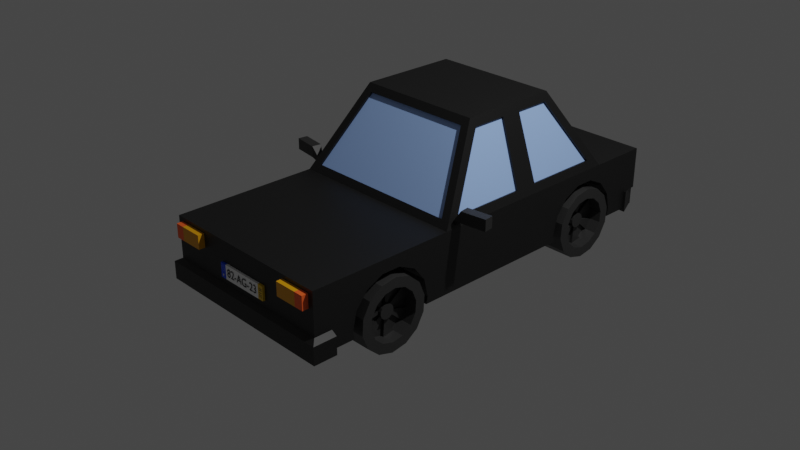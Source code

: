 # Source: Projeto.blend  (saved by Blender 2.92.15; exported with 4.5.12 LTS)
import bpy
from mathutils import Matrix  # noqa: F401  (used for matrix-valued properties, if any)

bpy.ops.wm.read_factory_settings(use_empty=True)
scene = bpy.context.scene
scene.name = 'Scene'

# ---- collections
col_carro = bpy.data.collections.new('Carro'); scene.collection.children.link(col_carro)
col_matr_cula_frente = bpy.data.collections.new('Matrícula Frente'); col_carro.children.link(col_matr_cula_frente)
col_matr_cula_tr_s = bpy.data.collections.new('Matrícula Trás'); col_carro.children.link(col_matr_cula_tr_s)
col_rodas = bpy.data.collections.new('Rodas'); col_carro.children.link(col_rodas)

# ---- materials (node trees are filled in below, after node groups)
mat_material_001 = bpy.data.materials.new('Material.001')
mat_material_001.use_transparent_shadow = False
mat_material_002 = bpy.data.materials.new('Material.002')
mat_material_002.use_transparent_shadow = False
mat_material_005 = bpy.data.materials.new('Material.005')
mat_material_005.use_transparent_shadow = False
mat_material_006 = bpy.data.materials.new('Material.006')
mat_material_006.use_transparent_shadow = False
mat_material_008 = bpy.data.materials.new('Material.008')
mat_material_008.use_transparent_shadow = False
mat_material_003 = bpy.data.materials.new('Material.003')
mat_material_003.use_transparent_shadow = False
mat_material_004 = bpy.data.materials.new('Material.004')
mat_material_004.use_transparent_shadow = False
mat_material_011 = bpy.data.materials.new('Material.011')
mat_material_011.use_transparent_shadow = False
mat_material_014 = bpy.data.materials.new('Material.014')
mat_material_014.use_transparent_shadow = False
mat_material_015 = bpy.data.materials.new('Material.015')
mat_material_015.use_transparent_shadow = False
mat_material_016 = bpy.data.materials.new('Material.016')
mat_material_016.use_transparent_shadow = False
mat_material_017 = bpy.data.materials.new('Material.017')
mat_material_017.use_transparent_shadow = False
mat_material_007 = bpy.data.materials.new('Material.007')
mat_material_007.use_transparent_shadow = False
mat_material_012 = bpy.data.materials.new('Material.012')
mat_material_012.use_transparent_shadow = False
mat_material_013 = bpy.data.materials.new('Material.013')
mat_material_013.use_transparent_shadow = False
mat_material_018 = bpy.data.materials.new('Material.018')
mat_material_018.use_transparent_shadow = False
mat_material_019 = bpy.data.materials.new('Material.019')
mat_material_019.use_transparent_shadow = False
mat_material_020 = bpy.data.materials.new('Material.020')
mat_material_020.use_transparent_shadow = False
mat_material_021 = bpy.data.materials.new('Material.021')
mat_material_021.use_transparent_shadow = False
mat_material_022 = bpy.data.materials.new('Material.022')
mat_material_022.use_transparent_shadow = False
mat_material_009 = bpy.data.materials.new('Material.009')
mat_material_009.use_transparent_shadow = False
mat_material_010 = bpy.data.materials.new('Material.010')
mat_material_010.use_transparent_shadow = False

# ---- material node trees
mat_material_001.use_nodes = True; mat_material_001.node_tree.nodes.clear()
_N = mat_material_001.node_tree.nodes; _L = mat_material_001.node_tree.links
n0 = _N.new('ShaderNodeBsdfPrincipled'); n0.name = 'Principled BSDF'; n0.location = (10, 300)
n0.distribution = 'GGX'
n0.subsurface_method = 'BURLEY'
n0.inputs[0].default_value = (0.00637, 0.00637, 0.00637, 1.0)
n0.inputs[3].default_value = 1.45
n0.inputs[27].default_value = (0.0, 0.0, 0.0, 1.0)
n0.inputs[28].default_value = 1.0
n1 = _N.new('ShaderNodeOutputMaterial'); n1.name = 'Material Output'; n1.location = (300, 300)
_L.new(n0.outputs[0], n1.inputs[0])
n1.is_active_output = True
mat_material_002.use_nodes = True; mat_material_002.node_tree.nodes.clear()
_N = mat_material_002.node_tree.nodes; _L = mat_material_002.node_tree.links
n0 = _N.new('ShaderNodeBsdfPrincipled'); n0.name = 'Principled BSDF'; n0.location = (10, 300)
n0.distribution = 'GGX'
n0.subsurface_method = 'BURLEY'
n0.inputs[0].default_value = (0.3538, 0.5496, 1.0, 1.0)
n0.inputs[3].default_value = 1.45
n0.inputs[27].default_value = (0.0, 0.0, 0.0, 1.0)
n0.inputs[28].default_value = 1.0
n1 = _N.new('ShaderNodeOutputMaterial'); n1.name = 'Material Output'; n1.location = (300, 300)
_L.new(n0.outputs[0], n1.inputs[0])
n1.is_active_output = True
mat_material_005.use_nodes = True; mat_material_005.node_tree.nodes.clear()
_N = mat_material_005.node_tree.nodes; _L = mat_material_005.node_tree.links
n0 = _N.new('ShaderNodeBsdfPrincipled'); n0.name = 'Principled BSDF'; n0.location = (10, 300)
n0.distribution = 'GGX'
n0.subsurface_method = 'BURLEY'
n0.inputs[0].default_value = (1.0, 0.1384, 0.02217, 1.0)
n0.inputs[3].default_value = 1.45
n0.inputs[27].default_value = (0.0, 0.0, 0.0, 1.0)
n0.inputs[28].default_value = 1.0
n1 = _N.new('ShaderNodeOutputMaterial'); n1.name = 'Material Output'; n1.location = (300, 300)
_L.new(n0.outputs[0], n1.inputs[0])
n1.is_active_output = True
mat_material_006.use_nodes = True; mat_material_006.node_tree.nodes.clear()
_N = mat_material_006.node_tree.nodes; _L = mat_material_006.node_tree.links
n0 = _N.new('ShaderNodeBsdfPrincipled'); n0.name = 'Principled BSDF'; n0.location = (10, 300)
n0.distribution = 'GGX'
n0.subsurface_method = 'BURLEY'
n0.inputs[0].default_value = (0.8, 0.3621, 0.0, 1.0)
n0.inputs[3].default_value = 1.45
n0.inputs[27].default_value = (0.0, 0.0, 0.0, 1.0)
n0.inputs[28].default_value = 1.0
n1 = _N.new('ShaderNodeOutputMaterial'); n1.name = 'Material Output'; n1.location = (300, 300)
_L.new(n0.outputs[0], n1.inputs[0])
n1.is_active_output = True
mat_material_008.use_nodes = True; mat_material_008.node_tree.nodes.clear()
_N = mat_material_008.node_tree.nodes; _L = mat_material_008.node_tree.links
n0 = _N.new('ShaderNodeBsdfPrincipled'); n0.name = 'Principled BSDF'; n0.location = (10, 300)
n0.distribution = 'GGX'
n0.subsurface_method = 'BURLEY'
n0.inputs[0].default_value = (0.02365, 0.02365, 0.02365, 1.0)
n0.inputs[3].default_value = 1.45
n0.inputs[27].default_value = (0.0, 0.0, 0.0, 1.0)
n0.inputs[28].default_value = 1.0
n1 = _N.new('ShaderNodeOutputMaterial'); n1.name = 'Material Output'; n1.location = (300, 300)
_L.new(n0.outputs[0], n1.inputs[0])
n1.is_active_output = True
mat_material_003.use_nodes = True; mat_material_003.node_tree.nodes.clear()
_N = mat_material_003.node_tree.nodes; _L = mat_material_003.node_tree.links
n0 = _N.new('ShaderNodeBsdfPrincipled'); n0.name = 'Principled BSDF'; n0.location = (10, 300)
n0.distribution = 'GGX'
n0.subsurface_method = 'BURLEY'
n0.inputs[0].default_value = (1.0, 0.1384, 0.02217, 1.0)
n0.inputs[3].default_value = 1.45
n0.inputs[27].default_value = (0.0, 0.0, 0.0, 1.0)
n0.inputs[28].default_value = 1.0
n1 = _N.new('ShaderNodeOutputMaterial'); n1.name = 'Material Output'; n1.location = (300, 300)
_L.new(n0.outputs[0], n1.inputs[0])
n1.is_active_output = True
mat_material_004.use_nodes = True; mat_material_004.node_tree.nodes.clear()
_N = mat_material_004.node_tree.nodes; _L = mat_material_004.node_tree.links
n0 = _N.new('ShaderNodeBsdfPrincipled'); n0.name = 'Principled BSDF'; n0.location = (10, 300)
n0.distribution = 'GGX'
n0.subsurface_method = 'BURLEY'
n0.inputs[0].default_value = (1.0, 0.0, 0.002894, 1.0)
n0.inputs[3].default_value = 1.45
n0.inputs[27].default_value = (0.0, 0.0, 0.0, 1.0)
n0.inputs[28].default_value = 1.0
n1 = _N.new('ShaderNodeOutputMaterial'); n1.name = 'Material Output'; n1.location = (300, 300)
_L.new(n0.outputs[0], n1.inputs[0])
n1.is_active_output = True
mat_material_011.use_nodes = True; mat_material_011.node_tree.nodes.clear()
_N = mat_material_011.node_tree.nodes; _L = mat_material_011.node_tree.links
n0 = _N.new('ShaderNodeBsdfPrincipled'); n0.name = 'Principled BSDF'; n0.location = (10, 300)
n0.distribution = 'GGX'
n0.subsurface_method = 'BURLEY'
n0.inputs[0].default_value = (0.0, 0.0, 0.0, 1.0)
n0.inputs[3].default_value = 1.45
n0.inputs[27].default_value = (0.0, 0.0, 0.0, 1.0)
n0.inputs[28].default_value = 1.0
n1 = _N.new('ShaderNodeOutputMaterial'); n1.name = 'Material Output'; n1.location = (300, 300)
_L.new(n0.outputs[0], n1.inputs[0])
n1.is_active_output = True
mat_material_014.use_nodes = True; mat_material_014.node_tree.nodes.clear()
_N = mat_material_014.node_tree.nodes; _L = mat_material_014.node_tree.links
n0 = _N.new('ShaderNodeBsdfPrincipled'); n0.name = 'Principled BSDF'; n0.location = (10, 300)
n0.distribution = 'GGX'
n0.subsurface_method = 'BURLEY'
n0.inputs[0].default_value = (0.0, 0.0, 0.0, 1.0)
n0.inputs[3].default_value = 1.45
n0.inputs[27].default_value = (0.0, 0.0, 0.0, 1.0)
n0.inputs[28].default_value = 1.0
n1 = _N.new('ShaderNodeOutputMaterial'); n1.name = 'Material Output'; n1.location = (300, 300)
_L.new(n0.outputs[0], n1.inputs[0])
n1.is_active_output = True
mat_material_015.use_nodes = True; mat_material_015.node_tree.nodes.clear()
_N = mat_material_015.node_tree.nodes; _L = mat_material_015.node_tree.links
n0 = _N.new('ShaderNodeBsdfPrincipled'); n0.name = 'Principled BSDF'; n0.location = (10, 300)
n0.distribution = 'GGX'
n0.subsurface_method = 'BURLEY'
n0.inputs[0].default_value = (0.0, 0.0, 0.0, 1.0)
n0.inputs[3].default_value = 1.45
n0.inputs[27].default_value = (0.0, 0.0, 0.0, 1.0)
n0.inputs[28].default_value = 1.0
n1 = _N.new('ShaderNodeOutputMaterial'); n1.name = 'Material Output'; n1.location = (300, 300)
_L.new(n0.outputs[0], n1.inputs[0])
n1.is_active_output = True
mat_material_016.use_nodes = True; mat_material_016.node_tree.nodes.clear()
_N = mat_material_016.node_tree.nodes; _L = mat_material_016.node_tree.links
n0 = _N.new('ShaderNodeBsdfPrincipled'); n0.name = 'Principled BSDF'; n0.location = (10, 300)
n0.distribution = 'GGX'
n0.subsurface_method = 'BURLEY'
n0.inputs[0].default_value = (0.0, 0.0, 0.0, 1.0)
n0.inputs[3].default_value = 1.45
n0.inputs[27].default_value = (0.0, 0.0, 0.0, 1.0)
n0.inputs[28].default_value = 1.0
n1 = _N.new('ShaderNodeOutputMaterial'); n1.name = 'Material Output'; n1.location = (300, 300)
_L.new(n0.outputs[0], n1.inputs[0])
n1.is_active_output = True
mat_material_017.use_nodes = True; mat_material_017.node_tree.nodes.clear()
_N = mat_material_017.node_tree.nodes; _L = mat_material_017.node_tree.links
n0 = _N.new('ShaderNodeBsdfPrincipled'); n0.name = 'Principled BSDF'; n0.location = (10, 300)
n0.distribution = 'GGX'
n0.subsurface_method = 'BURLEY'
n0.inputs[3].default_value = 1.45
n0.inputs[27].default_value = (0.0, 0.0, 0.0, 1.0)
n0.inputs[28].default_value = 1.0
n1 = _N.new('ShaderNodeOutputMaterial'); n1.name = 'Material Output'; n1.location = (300, 300)
_L.new(n0.outputs[0], n1.inputs[0])
n1.is_active_output = True
mat_material_007.use_nodes = True; mat_material_007.node_tree.nodes.clear()
_N = mat_material_007.node_tree.nodes; _L = mat_material_007.node_tree.links
n0 = _N.new('ShaderNodeBsdfPrincipled'); n0.name = 'Principled BSDF'; n0.location = (10, 300)
n0.distribution = 'GGX'
n0.subsurface_method = 'BURLEY'
n0.inputs[0].default_value = (1.0, 1.0, 1.0, 1.0)
n0.inputs[3].default_value = 1.45
n0.inputs[27].default_value = (0.0, 0.0, 0.0, 1.0)
n0.inputs[28].default_value = 1.0
n1 = _N.new('ShaderNodeOutputMaterial'); n1.name = 'Material Output'; n1.location = (300, 300)
_L.new(n0.outputs[0], n1.inputs[0])
n1.is_active_output = True
mat_material_012.use_nodes = True; mat_material_012.node_tree.nodes.clear()
_N = mat_material_012.node_tree.nodes; _L = mat_material_012.node_tree.links
n0 = _N.new('ShaderNodeBsdfPrincipled'); n0.name = 'Principled BSDF'; n0.location = (10, 300)
n0.distribution = 'GGX'
n0.subsurface_method = 'BURLEY'
n0.inputs[0].default_value = (0.0, 0.07225, 0.8, 1.0)
n0.inputs[3].default_value = 1.45
n0.inputs[27].default_value = (0.0, 0.0, 0.0, 1.0)
n0.inputs[28].default_value = 1.0
n1 = _N.new('ShaderNodeOutputMaterial'); n1.name = 'Material Output'; n1.location = (300, 300)
_L.new(n0.outputs[0], n1.inputs[0])
n1.is_active_output = True
mat_material_013.use_nodes = True; mat_material_013.node_tree.nodes.clear()
_N = mat_material_013.node_tree.nodes; _L = mat_material_013.node_tree.links
n0 = _N.new('ShaderNodeBsdfPrincipled'); n0.name = 'Principled BSDF'; n0.location = (10, 300)
n0.distribution = 'GGX'
n0.subsurface_method = 'BURLEY'
n0.inputs[0].default_value = (0.8, 0.5091, 0.003963, 1.0)
n0.inputs[3].default_value = 1.45
n0.inputs[27].default_value = (0.0, 0.0, 0.0, 1.0)
n0.inputs[28].default_value = 1.0
n1 = _N.new('ShaderNodeOutputMaterial'); n1.name = 'Material Output'; n1.location = (300, 300)
_L.new(n0.outputs[0], n1.inputs[0])
n1.is_active_output = True
mat_material_018.use_nodes = True; mat_material_018.node_tree.nodes.clear()
_N = mat_material_018.node_tree.nodes; _L = mat_material_018.node_tree.links
n0 = _N.new('ShaderNodeBsdfPrincipled'); n0.name = 'Principled BSDF'; n0.location = (10, 300)
n0.distribution = 'GGX'
n0.subsurface_method = 'BURLEY'
n0.inputs[3].default_value = 1.45
n0.inputs[27].default_value = (0.0, 0.0, 0.0, 1.0)
n0.inputs[28].default_value = 1.0
n1 = _N.new('ShaderNodeOutputMaterial'); n1.name = 'Material Output'; n1.location = (300, 300)
_L.new(n0.outputs[0], n1.inputs[0])
n1.is_active_output = True
mat_material_019.use_nodes = True; mat_material_019.node_tree.nodes.clear()
_N = mat_material_019.node_tree.nodes; _L = mat_material_019.node_tree.links
n0 = _N.new('ShaderNodeBsdfPrincipled'); n0.name = 'Principled BSDF'; n0.location = (10, 300)
n0.distribution = 'GGX'
n0.subsurface_method = 'BURLEY'
n0.inputs[0].default_value = (0.0, 0.0, 0.0, 1.0)
n0.inputs[3].default_value = 1.45
n0.inputs[27].default_value = (0.0, 0.0, 0.0, 1.0)
n0.inputs[28].default_value = 1.0
n1 = _N.new('ShaderNodeOutputMaterial'); n1.name = 'Material Output'; n1.location = (300, 300)
_L.new(n0.outputs[0], n1.inputs[0])
n1.is_active_output = True
mat_material_020.use_nodes = True; mat_material_020.node_tree.nodes.clear()
_N = mat_material_020.node_tree.nodes; _L = mat_material_020.node_tree.links
n0 = _N.new('ShaderNodeBsdfPrincipled'); n0.name = 'Principled BSDF'; n0.location = (10, 300)
n0.distribution = 'GGX'
n0.subsurface_method = 'BURLEY'
n0.inputs[0].default_value = (0.0, 0.0, 0.0, 1.0)
n0.inputs[3].default_value = 1.45
n0.inputs[27].default_value = (0.0, 0.0, 0.0, 1.0)
n0.inputs[28].default_value = 1.0
n1 = _N.new('ShaderNodeOutputMaterial'); n1.name = 'Material Output'; n1.location = (300, 300)
_L.new(n0.outputs[0], n1.inputs[0])
n1.is_active_output = True
mat_material_021.use_nodes = True; mat_material_021.node_tree.nodes.clear()
_N = mat_material_021.node_tree.nodes; _L = mat_material_021.node_tree.links
n0 = _N.new('ShaderNodeBsdfPrincipled'); n0.name = 'Principled BSDF'; n0.location = (10, 300)
n0.distribution = 'GGX'
n0.subsurface_method = 'BURLEY'
n0.inputs[0].default_value = (0.0, 0.0, 0.0, 1.0)
n0.inputs[3].default_value = 1.45
n0.inputs[27].default_value = (0.0, 0.0, 0.0, 1.0)
n0.inputs[28].default_value = 1.0
n1 = _N.new('ShaderNodeOutputMaterial'); n1.name = 'Material Output'; n1.location = (300, 300)
_L.new(n0.outputs[0], n1.inputs[0])
n1.is_active_output = True
mat_material_022.use_nodes = True; mat_material_022.node_tree.nodes.clear()
_N = mat_material_022.node_tree.nodes; _L = mat_material_022.node_tree.links
n0 = _N.new('ShaderNodeBsdfPrincipled'); n0.name = 'Principled BSDF'; n0.location = (10, 300)
n0.distribution = 'GGX'
n0.subsurface_method = 'BURLEY'
n0.inputs[0].default_value = (0.0, 0.0, 0.0, 1.0)
n0.inputs[3].default_value = 1.45
n0.inputs[27].default_value = (0.0, 0.0, 0.0, 1.0)
n0.inputs[28].default_value = 1.0
n1 = _N.new('ShaderNodeOutputMaterial'); n1.name = 'Material Output'; n1.location = (300, 300)
_L.new(n0.outputs[0], n1.inputs[0])
n1.is_active_output = True
mat_material_009.use_nodes = True; mat_material_009.node_tree.nodes.clear()
_N = mat_material_009.node_tree.nodes; _L = mat_material_009.node_tree.links
n0 = _N.new('ShaderNodeBsdfPrincipled'); n0.name = 'Principled BSDF'; n0.location = (10, 300)
n0.distribution = 'GGX'
n0.subsurface_method = 'BURLEY'
n0.inputs[0].default_value = (0.02732, 0.02732, 0.02732, 1.0)
n0.inputs[3].default_value = 1.45
n0.inputs[27].default_value = (0.0, 0.0, 0.0, 1.0)
n0.inputs[28].default_value = 1.0
n1 = _N.new('ShaderNodeOutputMaterial'); n1.name = 'Material Output'; n1.location = (300, 300)
_L.new(n0.outputs[0], n1.inputs[0])
n1.is_active_output = True
mat_material_010.use_nodes = True; mat_material_010.node_tree.nodes.clear()
_N = mat_material_010.node_tree.nodes; _L = mat_material_010.node_tree.links
n0 = _N.new('ShaderNodeBsdfPrincipled'); n0.name = 'Principled BSDF'; n0.location = (10, 300)
n0.distribution = 'GGX'
n0.subsurface_method = 'BURLEY'
n0.inputs[0].default_value = (0.02732, 0.02732, 0.02732, 1.0)
n0.inputs[3].default_value = 1.45
n0.inputs[27].default_value = (0.0, 0.0, 0.0, 1.0)
n0.inputs[28].default_value = 1.0
n1 = _N.new('ShaderNodeOutputMaterial'); n1.name = 'Material Output'; n1.location = (300, 300)
_L.new(n0.outputs[0], n1.inputs[0])
n1.is_active_output = True

# ---- world
world_world = bpy.data.worlds.new('World'); scene.world = world_world
world_world.use_nodes = True; world_world.node_tree.nodes.clear()
_N = world_world.node_tree.nodes; _L = world_world.node_tree.links
n0 = _N.new('ShaderNodeOutputWorld'); n0.name = 'World Output'; n0.location = (300, 300)
n1 = _N.new('ShaderNodeBackground'); n1.name = 'Background'; n1.location = (10, 300)
n1.inputs[0].default_value = (0.05088, 0.05088, 0.05088, 1.0)
_L.new(n1.outputs[0], n0.inputs[0])
n0.is_active_output = True
world_world.color = (0.05088, 0.05088, 0.05088)
world_world.use_sun_shadow = False
world_world.sun_shadow_jitter_overblur = 0.0

# ---- cameras
cam_camera = bpy.data.cameras.new('Camera')
cam_camera.clip_end = 100.0
cam_camera.ortho_scale = 7.314

# ---- lights
light_light = bpy.data.lights.new('Light', 'POINT')
light_light.transmission_factor = 0.0
light_light.energy = 1000.0
light_light.shadow_soft_size = 0.1
light_light.shadow_maximum_resolution = 0.006
light_light.use_absolute_resolution = True

# ---- meshes
me_cube_002 = bpy.data.meshes.new('Cube.002')
me_cube_002.from_pydata([(-1.0, 2.428, -0.3333), (-1.0, -1.936, 0.3333), (-1.0, 1.936, -0.3333), (-0.9693, 1.764, 0.4241), (-1.0, 2.428, 0.3333), (1.0, -1.936, 0.3333), (1.0, 1.936, -0.3333), (0.9693, 1.764, 0.4241), (-1.0, -0.338, -0.3333), (-0.9693, -0.1637, 0.4241), (1.0, -0.338, -0.3333), (0.9693, -0.1637, 0.4241), (-0.7327, 0.3048, 1.125), (-0.7327, 1.305, 1.125), (0.7327, 1.305, 1.125), (0.7327, 0.3048, 1.125), (-1.0, 2.6, 0.3333), (1.0, 2.6, 0.3333), (-0.9693, 0.6728, 0.4241), (-0.9693, 0.929, 0.4241), (1.0, 0.7668, -0.3333), (1.0, 0.8349, -0.3333), (-1.0, 0.8349, -0.3333), (-1.0, 0.7668, -0.3333), (0.9693, 0.929, 0.4241), (0.9693, 0.6728, 0.4241), (-0.7327, 0.6871, 1.125), (-0.7327, 0.9156, 1.125), (0.7327, 0.9156, 1.125), (0.7327, 0.6871, 1.125), (-1.0, 0.8349, 0.3333), (-1.0, 1.936, 0.3333), (1.0, 0.7668, 0.3333), (0.8811, -0.2879, 0.4082), (-0.702, 0.818, 1.216), (-0.702, 1.358, 1.216), (0.702, 0.7848, 1.216), (0.6337, 0.202, 1.141), (1.0, 1.936, 0.3333), (0.702, 1.358, 1.216), (-0.8811, -0.2879, 0.4082), (-0.6337, 0.202, 1.141), (-1.0, 0.7668, 0.3333), (1.0, 0.8349, 0.3333), (-0.702, 0.7848, 1.216), (0.702, 0.818, 1.216), (-1.0, -0.338, 0.3333), (1.0, -0.338, 0.3333), (-0.702, 0.2521, 1.216), (0.702, 0.2521, 1.216), (-0.8991, 1.894, 0.3972), (0.8991, 1.894, 0.3972), (-0.6442, 1.4, 1.152), (0.6442, 1.4, 1.152), (-1.0, 1.936, 0.3333), (1.0, 1.936, 0.3333), (-0.702, 1.358, 1.216), (0.702, 1.358, 1.216), (-0.9693, 0.929, 0.4241), (-0.9693, 1.764, 0.4241), (0.9693, 0.6728, 0.4241), (0.9693, -0.1637, 0.4241), (-0.7327, 0.9156, 1.125), (-0.7327, 1.305, 1.125), (0.7327, 0.6871, 1.125), (0.7327, 0.3048, 1.125), (0.9693, 1.764, 0.4241), (0.7327, 1.305, 1.125), (-0.9693, -0.1637, 0.4241), (-0.7327, 0.3048, 1.125), (-0.9693, 0.6728, 0.4241), (0.9693, 0.929, 0.4241), (-0.7327, 0.6871, 1.125), (0.7327, 0.9156, 1.125), (-0.8811, -0.2879, 0.4082), (0.8811, -0.2879, 0.4082), (-0.6337, 0.202, 1.141), (0.6337, 0.202, 1.141), (-0.8991, 1.894, 0.3972), (0.8991, 1.894, 0.3972), (-0.6442, 1.4, 1.152), (0.6442, 1.4, 1.152), (-0.9443, 0.929, 0.4157), (-0.9443, 1.764, 0.4157), (0.9443, 0.6728, 0.4157), (0.9443, -0.1637, 0.4157), (-0.7076, 0.9156, 1.116), (-0.7076, 1.305, 1.116), (0.7076, 0.6871, 1.116), (0.7076, 0.3048, 1.116), (0.9443, 1.764, 0.4157), (0.7076, 1.305, 1.116), (-0.9443, -0.1637, 0.4157), (-0.7076, 0.3048, 1.116), (-0.9443, 0.6728, 0.4157), (0.9443, 0.929, 0.4157), (-0.7076, 0.6871, 1.116), (0.7076, 0.9156, 1.116), (-0.8811, -0.2659, 0.3935), (0.8811, -0.2659, 0.3935), (-0.6337, 0.224, 1.126), (0.6337, 0.224, 1.126), (-0.8991, 1.872, 0.3827), (0.8991, 1.872, 0.3827), (-0.6442, 1.378, 1.137), (0.6442, 1.378, 1.137), (-1.0, -1.738, -0.3333), (1.0, -1.738, 0.3333), (-1.0, -1.738, 0.3333), (1.0, -1.738, -0.3333), (-1.0, -1.936, -0.1259), (-1.0, 1.936, -0.1259), (1.0, 1.936, -0.1259), (1.0, -1.936, -0.1259), (1.0, -0.338, -0.1259), (-1.0, -0.338, -0.1259), (-1.0, 2.6, -0.1259), (1.0, 2.6, -0.1259), (1.0, 0.8349, -0.1259), (1.0, 0.7668, -0.1259), (-1.0, 0.7668, -0.1259), (-1.0, 0.8349, -0.1259), (-1.0, -1.738, -0.1259), (1.0, -1.738, -0.1259), (-1.061, -1.738, -0.3565), (-1.061, -1.997, -0.3565), (1.061, -1.997, -0.1639), (1.061, -1.997, -0.3565), (1.061, -1.738, -0.3565), (-1.061, -1.738, -0.1639), (1.061, -1.738, -0.1639), (-1.061, -1.997, -0.1639), (1.0, 2.428, -0.3333), (1.0, 2.428, 0.3333), (1.0, 2.428, -0.1259), (-1.0, 2.428, -0.1259), (-0.9464, 2.631, -0.1357), (-0.9464, 2.631, -0.3547), (0.9464, 2.631, -0.3547), (0.9464, 2.631, -0.1357), (1.031, 2.428, -0.3645), (1.031, 2.428, -0.1259), (-1.031, 2.428, -0.1259), (-1.031, 2.428, -0.3645), (-0.9464, 2.645, -0.1357), (-0.9464, 2.645, -0.3547), (0.9464, 2.645, -0.3547), (0.9464, 2.645, -0.1357)], [], [(121, 30, 31, 111), (135, 4, 16, 116), (123, 107, 5, 113), (113, 5, 1, 110), (113, 110, 131, 126), (107, 108, 1, 5), (41, 40, 74, 76), (23, 20, 10, 8), (119, 32, 47, 114), (122, 108, 46, 115), (36, 44, 48, 49), (15, 11, 61, 65), (35, 39, 57, 56), (19, 27, 62, 58), (116, 16, 17, 117), (0, 135, 142, 143), (135, 116, 136, 142), (4, 133, 17, 16), (52, 53, 81, 80), (30, 42, 44, 34), (39, 35, 34, 45), (45, 34, 44, 36), (112, 38, 43, 118), (118, 43, 32, 119), (2, 6, 21, 22), (22, 21, 20, 23), (33, 37, 77, 75), (32, 43, 45, 36), (115, 46, 42, 120), (120, 42, 30, 121), (19, 3, 31, 30), (25, 11, 47, 32), (13, 27, 34, 35), (15, 29, 36, 49), (14, 7, 38, 39), (11, 15, 49, 47), (12, 9, 46, 48), (3, 13, 35, 31), (9, 18, 42, 46), (7, 24, 43, 38), (26, 12, 48, 44), (28, 14, 39, 45), (27, 19, 30, 34), (18, 26, 44, 42), (29, 25, 32, 36), (24, 28, 45, 43), (33, 40, 46, 47), (41, 37, 49, 48), (37, 33, 47, 49), (40, 41, 48, 46), (7, 14, 67, 66), (39, 38, 55, 57), (38, 31, 54, 55), (31, 35, 56, 54), (50, 51, 55, 54), (53, 52, 56, 57), (51, 53, 57, 55), (52, 50, 54, 56), (80, 81, 105, 104), (68, 69, 93, 92), (72, 70, 94, 96), (79, 78, 102, 103), (65, 61, 85, 89), (58, 62, 86, 82), (53, 51, 79, 81), (26, 18, 70, 72), (9, 12, 69, 68), (50, 52, 80, 78), (25, 29, 64, 60), (13, 3, 59, 63), (3, 19, 58, 59), (28, 24, 71, 73), (18, 9, 68, 70), (11, 25, 60, 61), (24, 7, 66, 71), (27, 13, 63, 62), (40, 33, 75, 74), (12, 26, 72, 69), (29, 15, 65, 64), (37, 41, 76, 77), (51, 50, 78, 79), (14, 28, 73, 67), (95, 90, 91, 97), (94, 92, 93, 96), (98, 99, 101, 100), (83, 82, 86, 87), (85, 84, 88, 89), (103, 102, 104, 105), (60, 64, 88, 84), (63, 59, 83, 87), (81, 79, 103, 105), (59, 58, 82, 83), (73, 71, 95, 97), (70, 68, 92, 94), (78, 80, 104, 102), (61, 60, 84, 85), (74, 75, 99, 98), (71, 66, 90, 95), (62, 63, 87, 86), (77, 76, 100, 101), (69, 72, 96, 93), (64, 65, 89, 88), (75, 77, 101, 99), (67, 73, 97, 91), (66, 67, 91, 90), (76, 74, 98, 100), (110, 1, 108, 122), (47, 46, 108, 107), (8, 10, 109, 106), (114, 47, 107, 123), (10, 114, 123, 109), (110, 122, 129, 131), (23, 120, 121, 22), (8, 115, 120, 23), (21, 118, 119, 20), (6, 112, 118, 21), (133, 134, 117, 17), (134, 132, 140, 141), (106, 122, 115, 8), (20, 119, 114, 10), (109, 123, 130, 128), (123, 113, 126, 130), (116, 117, 139, 136), (22, 121, 111, 2), (124, 128, 127, 125), (125, 131, 129, 124), (127, 126, 131, 125), (128, 130, 126, 127), (106, 109, 128, 124), (122, 106, 124, 129), (2, 111, 135, 0), (38, 112, 134, 133), (31, 38, 133, 4), (6, 2, 0, 132), (112, 6, 132, 134), (111, 31, 4, 135), (141, 140, 138, 139), (140, 143, 137, 138), (136, 139, 147, 144), (143, 142, 136, 137), (117, 134, 141, 139), (132, 0, 143, 140), (145, 144, 147, 146), (138, 137, 145, 146), (139, 138, 146, 147), (137, 136, 144, 145)])
me_cube_002.polygons.foreach_set('material_index', [0, 0, 0, 0, 0, 0, 0, 0, 0, 0, 0, 0, 0, 0, 0, 0, 0, 0, 0, 0, 0, 0, 0, 0, 0, 0, 0, 0, 0, 0, 0, 0, 0, 0, 0, 0, 0, 0, 0, 0, 0, 0, 0, 0, 0, 0, 0, 0, 0, 0, 0, 0, 0, 0, 0, 0, 0, 0, 0, 0, 0, 0, 0, 0, 0, 0, 0, 0, 0, 0, 0, 0, 0, 0, 0, 0, 0, 0, 0, 0, 0, 0, 1, 1, 1, 1, 1, 1, 0, 0, 0, 0, 0, 0, 0, 0, 0, 0, 0, 0, 0, 0, 0, 0, 0, 0, 0, 0, 0, 0, 0, 0, 0, 0, 0, 0, 0, 0, 0, 0, 0, 0, 0, 0, 0, 0, 0, 0, 0, 0, 0, 0, 0, 0, 0, 0, 0, 0, 0, 0, 0, 0, 0, 0, 0, 0])
_uv = me_cube_002.uv_layers.new(name='UVMap')
_uv.uv.foreach_set('vector', [0.4528, 0.1789, 0.625, 0.1789, 0.625, 0.25, 0.4528, 0.25, 0.4528, 0.25, 0.625, 0.25, 0.625, 0.25, 0.4528, 0.25, 0.4528, 0.7372, 0.625, 0.7372, 0.625, 0.75, 0.4528, 0.75, 0.4528, 0.75, 0.625, 0.75, 0.625, 1.0, 0.4528, 1.0, 0.4528, 0.75, 0.4528, 1.0, 0.4528, 1.0, 0.4528, 0.75, 0.625, 0.7372, 0.875, 0.7372, 0.875, 0.75, 0.625, 0.75, 0.8601, 0.6468, 0.8626, 0.6468, 0.8626, 0.6468, 0.8601, 0.6468, 0.125, 0.5755, 0.375, 0.5755, 0.375, 0.6468, 0.125, 0.6468, 0.4528, 0.5755, 0.625, 0.5755, 0.625, 0.6468, 0.4528, 0.6468, 0.4528, 0.01278, 0.625, 0.01278, 0.625, 0.1032, 0.4528, 0.1032, 0.625, 0.5761, 0.875, 0.5761, 0.875, 0.6468, 0.625, 0.6468, 0.625, 0.635, 0.625, 0.639, 0.625, 0.639, 0.625, 0.635, 0.875, 0.5, 0.625, 0.5, 0.625, 0.5, 0.875, 0.5, 0.625, 0.1861, 0.625, 0.1896, 0.625, 0.1896, 0.625, 0.1861, 0.4528, 0.25, 0.625, 0.25, 0.625, 0.5, 0.4528, 0.5, 0.375, 0.25, 0.4528, 0.25, 0.4528, 0.25, 0.375, 0.25, 0.4528, 0.25, 0.4528, 0.25, 0.4528, 0.25, 0.4528, 0.25, 0.625, 0.25, 0.625, 0.5, 0.625, 0.5, 0.625, 0.25, 0.625, 0.2627, 0.625, 0.4873, 0.625, 0.4873, 0.625, 0.2627, 0.625, 0.1789, 0.625, 0.1745, 0.625, 0.1739, 0.625, 0.1783, 0.625, 0.5, 0.875, 0.5, 0.875, 0.5717, 0.625, 0.5717, 0.625, 0.5717, 0.875, 0.5717, 0.875, 0.5761, 0.625, 0.5761, 0.4528, 0.5, 0.625, 0.5, 0.625, 0.5711, 0.4528, 0.5711, 0.4528, 0.5711, 0.625, 0.5711, 0.625, 0.5755, 0.4528, 0.5755, 0.125, 0.5, 0.375, 0.5, 0.375, 0.5711, 0.125, 0.5711, 0.125, 0.5711, 0.375, 0.5711, 0.375, 0.5755, 0.125, 0.5755, 0.6374, 0.6468, 0.6399, 0.6468, 0.6399, 0.6468, 0.6374, 0.6468, 0.625, 0.5755, 0.625, 0.5711, 0.625, 0.5717, 0.625, 0.5761, 0.4528, 0.1032, 0.625, 0.1032, 0.625, 0.1745, 0.4528, 0.1745, 0.4528, 0.1745, 0.625, 0.1745, 0.625, 0.1789, 0.4528, 0.1789, 0.625, 0.1861, 0.625, 0.2423, 0.625, 0.25, 0.625, 0.1789, 0.625, 0.5828, 0.625, 0.639, 0.625, 0.6468, 0.625, 0.5755, 0.625, 0.2382, 0.625, 0.1896, 0.625, 0.1783, 0.625, 0.25, 0.625, 0.635, 0.625, 0.5872, 0.625, 0.5761, 0.625, 0.6468, 0.625, 0.5118, 0.625, 0.5077, 0.625, 0.5, 0.625, 0.5, 0.625, 0.639, 0.625, 0.635, 0.625, 0.6468, 0.625, 0.6468, 0.625, 0.115, 0.625, 0.111, 0.625, 0.1032, 0.625, 0.1032, 0.625, 0.2423, 0.625, 0.2382, 0.625, 0.25, 0.625, 0.25, 0.625, 0.111, 0.625, 0.1672, 0.625, 0.1745, 0.625, 0.1032, 0.625, 0.5077, 0.625, 0.5639, 0.625, 0.5711, 0.625, 0.5, 0.625, 0.1628, 0.625, 0.115, 0.625, 0.1032, 0.625, 0.1739, 0.625, 0.5604, 0.625, 0.5118, 0.625, 0.5, 0.625, 0.5717, 0.625, 0.1896, 0.625, 0.1861, 0.625, 0.1789, 0.625, 0.1783, 0.625, 0.1672, 0.625, 0.1628, 0.625, 0.1739, 0.625, 0.1745, 0.625, 0.5872, 0.625, 0.5828, 0.625, 0.5755, 0.625, 0.5761, 0.625, 0.5639, 0.625, 0.5604, 0.625, 0.5717, 0.625, 0.5711, 0.6374, 0.6468, 0.8626, 0.6468, 0.875, 0.6468, 0.625, 0.6468, 0.8601, 0.6468, 0.6399, 0.6468, 0.625, 0.6468, 0.875, 0.6468, 0.6399, 0.6468, 0.6374, 0.6468, 0.625, 0.6468, 0.625, 0.6468, 0.8626, 0.6468, 0.8601, 0.6468, 0.875, 0.6468, 0.875, 0.6468, 0.625, 0.5077, 0.625, 0.5118, 0.625, 0.5118, 0.625, 0.5077, 0.625, 0.5, 0.625, 0.5, 0.625, 0.5, 0.625, 0.5, 0.625, 0.5, 0.625, 0.25, 0.625, 0.25, 0.625, 0.5, 0.625, 0.25, 0.625, 0.25, 0.625, 0.25, 0.625, 0.25, 0.625, 0.2605, 0.625, 0.4895, 0.625, 0.5, 0.625, 0.25, 0.625, 0.4873, 0.625, 0.2627, 0.625, 0.25, 0.625, 0.5, 0.625, 0.4895, 0.625, 0.4873, 0.625, 0.5, 0.625, 0.5, 0.625, 0.2627, 0.625, 0.2605, 0.625, 0.25, 0.625, 0.25, 0.625, 0.2627, 0.625, 0.4873, 0.625, 0.4873, 0.625, 0.2627, 0.625, 0.111, 0.625, 0.115, 0.625, 0.115, 0.625, 0.111, 0.625, 0.1628, 0.625, 0.1672, 0.625, 0.1672, 0.625, 0.1628, 0.625, 0.4895, 0.625, 0.2605, 0.625, 0.2605, 0.625, 0.4895, 0.625, 0.635, 0.625, 0.639, 0.625, 0.639, 0.625, 0.635, 0.625, 0.1861, 0.625, 0.1896, 0.625, 0.1896, 0.625, 0.1861, 0.625, 0.4873, 0.625, 0.4895, 0.625, 0.4895, 0.625, 0.4873, 0.625, 0.1628, 0.625, 0.1672, 0.625, 0.1672, 0.625, 0.1628, 0.625, 0.111, 0.625, 0.115, 0.625, 0.115, 0.625, 0.111, 0.625, 0.2605, 0.625, 0.2627, 0.625, 0.2627, 0.625, 0.2605, 0.625, 0.5828, 0.625, 0.5872, 0.625, 0.5872, 0.625, 0.5828, 0.625, 0.2382, 0.625, 0.2423, 0.625, 0.2423, 0.625, 0.2382, 0.625, 0.2423, 0.625, 0.1861, 0.625, 0.1861, 0.625, 0.2423, 0.625, 0.5604, 0.625, 0.5639, 0.625, 0.5639, 0.625, 0.5604, 0.625, 0.1672, 0.625, 0.111, 0.625, 0.111, 0.625, 0.1672, 0.625, 0.639, 0.625, 0.5828, 0.625, 0.5828, 0.625, 0.639, 0.625, 0.5639, 0.625, 0.5077, 0.625, 0.5077, 0.625, 0.5639, 0.625, 0.1896, 0.625, 0.2382, 0.625, 0.2382, 0.625, 0.1896, 0.8626, 0.6468, 0.6374, 0.6468, 0.6374, 0.6468, 0.8626, 0.6468, 0.625, 0.115, 0.625, 0.1628, 0.625, 0.1628, 0.625, 0.115, 0.625, 0.5872, 0.625, 0.635, 0.625, 0.635, 0.625, 0.5872, 0.6399, 0.6468, 0.8601, 0.6468, 0.8601, 0.6468, 0.6399, 0.6468, 0.625, 0.4895, 0.625, 0.2605, 0.625, 0.2605, 0.625, 0.4895, 0.625, 0.5118, 0.625, 0.5604, 0.625, 0.5604, 0.625, 0.5118, 0.625, 0.5639, 0.625, 0.5077, 0.625, 0.5118, 0.625, 0.5604, 0.625, 0.1672, 0.625, 0.111, 0.625, 0.115, 0.625, 0.1628, 0.8626, 0.6468, 0.6374, 0.6468, 0.6399, 0.6468, 0.8601, 0.6468, 0.625, 0.2423, 0.625, 0.1861, 0.625, 0.1896, 0.625, 0.2382, 0.625, 0.639, 0.625, 0.5828, 0.625, 0.5872, 0.625, 0.635, 0.625, 0.4895, 0.625, 0.2605, 0.625, 0.2627, 0.625, 0.4873, 0.625, 0.5828, 0.625, 0.5872, 0.625, 0.5872, 0.625, 0.5828, 0.625, 0.2382, 0.625, 0.2423, 0.625, 0.2423, 0.625, 0.2382, 0.625, 0.4873, 0.625, 0.4895, 0.625, 0.4895, 0.625, 0.4873, 0.625, 0.2423, 0.625, 0.1861, 0.625, 0.1861, 0.625, 0.2423, 0.625, 0.5604, 0.625, 0.5639, 0.625, 0.5639, 0.625, 0.5604, 0.625, 0.1672, 0.625, 0.111, 0.625, 0.111, 0.625, 0.1672, 0.625, 0.2605, 0.625, 0.2627, 0.625, 0.2627, 0.625, 0.2605, 0.625, 0.639, 0.625, 0.5828, 0.625, 0.5828, 0.625, 0.639, 0.8626, 0.6468, 0.6374, 0.6468, 0.6374, 0.6468, 0.8626, 0.6468, 0.625, 0.5639, 0.625, 0.5077, 0.625, 0.5077, 0.625, 0.5639, 0.625, 0.1896, 0.625, 0.2382, 0.625, 0.2382, 0.625, 0.1896, 0.6399, 0.6468, 0.8601, 0.6468, 0.8601, 0.6468, 0.6399, 0.6468, 0.625, 0.115, 0.625, 0.1628, 0.625, 0.1628, 0.625, 0.115, 0.625, 0.5872, 0.625, 0.635, 0.625, 0.635, 0.625, 0.5872, 0.6374, 0.6468, 0.6399, 0.6468, 0.6399, 0.6468, 0.6374, 0.6468, 0.625, 0.5118, 0.625, 0.5604, 0.625, 0.5604, 0.625, 0.5118, 0.625, 0.5077, 0.625, 0.5118, 0.625, 0.5118, 0.625, 0.5077, 0.8601, 0.6468, 0.8626, 0.6468, 0.8626, 0.6468, 0.8601, 0.6468, 0.4528, 0.0, 0.625, 0.0, 0.625, 0.01278, 0.4528, 0.01278, 0.625, 0.6468, 0.875, 0.6468, 0.875, 0.7372, 0.625, 0.7372, 0.125, 0.6468, 0.375, 0.6468, 0.375, 0.7372, 0.125, 0.7372, 0.4528, 0.6468, 0.625, 0.6468, 0.625, 0.7372, 0.4528, 0.7372, 0.375, 0.6468, 0.4528, 0.6468, 0.4528, 0.7372, 0.375, 0.7372, 0.4528, 0.0, 0.4528, 0.01278, 0.4528, 0.01278, 0.4528, 0.0, 0.375, 0.1745, 0.4528, 0.1745, 0.4528, 0.1789, 0.375, 0.1789, 0.375, 0.1032, 0.4528, 0.1032, 0.4528, 0.1745, 0.375, 0.1745, 0.375, 0.5711, 0.4528, 0.5711, 0.4528, 0.5755, 0.375, 0.5755, 0.375, 0.5, 0.4528, 0.5, 0.4528, 0.5711, 0.375, 0.5711, 0.625, 0.5, 0.4528, 0.5, 0.4528, 0.5, 0.625, 0.5, 0.4528, 0.5, 0.375, 0.5, 0.375, 0.5, 0.4528, 0.5, 0.375, 0.01278, 0.4528, 0.01278, 0.4528, 0.1032, 0.375, 0.1032, 0.375, 0.5755, 0.4528, 0.5755, 0.4528, 0.6468, 0.375, 0.6468, 0.375, 0.7372, 0.4528, 0.7372, 0.4528, 0.7372, 0.375, 0.7372, 0.4528, 0.7372, 0.4528, 0.75, 0.4528, 0.75, 0.4528, 0.7372, 0.4528, 0.25, 0.4528, 0.5, 0.4528, 0.5, 0.4528, 0.25, 0.375, 0.1789, 0.4528, 0.1789, 0.4528, 0.25, 0.375, 0.25, 0.125, 0.7372, 0.375, 0.7372, 0.375, 0.75, 0.125, 0.75, 0.375, 0.0, 0.4528, 0.0, 0.4528, 0.01278, 0.375, 0.01278, 0.375, 0.75, 0.4528, 0.75, 0.4528, 1.0, 0.375, 1.0, 0.375, 0.7372, 0.4528, 0.7372, 0.4528, 0.75, 0.375, 0.75, 0.125, 0.7372, 0.375, 0.7372, 0.375, 0.7372, 0.125, 0.7372, 0.4528, 0.01278, 0.375, 0.01278, 0.375, 0.01278, 0.4528, 0.01278, 0.375, 0.25, 0.4528, 0.25, 0.4528, 0.25, 0.375, 0.25, 0.625, 0.5, 0.4528, 0.5, 0.4528, 0.5, 0.625, 0.5, 0.625, 0.25, 0.625, 0.5, 0.625, 0.5, 0.625, 0.25, 0.375, 0.5, 0.125, 0.5, 0.125, 0.5, 0.375, 0.5, 0.4528, 0.5, 0.375, 0.5, 0.375, 0.5, 0.4528, 0.5, 0.4528, 0.25, 0.625, 0.25, 0.625, 0.25, 0.4528, 0.25, 0.4528, 0.5, 0.375, 0.5, 0.375, 0.5, 0.4528, 0.5, 0.375, 0.5, 0.125, 0.5, 0.125, 0.5, 0.375, 0.5, 0.4528, 0.25, 0.4528, 0.5, 0.4528, 0.5, 0.4528, 0.25, 0.375, 0.25, 0.4528, 0.25, 0.4528, 0.25, 0.375, 0.25, 0.4528, 0.5, 0.4528, 0.5, 0.4528, 0.5, 0.4528, 0.5, 0.375, 0.5, 0.125, 0.5, 0.125, 0.5, 0.375, 0.5, 0.375, 0.25, 0.4528, 0.25, 0.4528, 0.5, 0.375, 0.5, 0.375, 0.5, 0.125, 0.5, 0.125, 0.5, 0.375, 0.5, 0.4528, 0.5, 0.375, 0.5, 0.375, 0.5, 0.4528, 0.5, 0.375, 0.25, 0.4528, 0.25, 0.4528, 0.25, 0.375, 0.25])
me_cube_002.materials.append(mat_material_001)
me_cube_002.materials.append(mat_material_002)
me_cube_002.use_remesh_fix_poles = True
me_cube_002.use_remesh_preserve_attributes = False
me_cube_002.use_mirror_vertex_groups = False
me_cube_002.update()
me_cube_003 = bpy.data.meshes.new('Cube.003')
me_cube_003.from_pydata([(-1.0, -1.0, -1.0), (-1.0, -1.0, 1.0), (-1.0, 1.0, -1.0), (-1.0, 1.0, 1.0), (1.0, -1.0, -1.0), (1.0, -1.0, 1.0), (1.0, 1.0, -1.0), (1.0, 1.0, 1.0), (-1.0, -1.0, -1.0), (-1.0, -1.0, 1.0), (1.0, -1.0, 1.0), (1.0, -1.0, -1.0), (0.4211, 1.0, -1.0), (0.4211, 1.0, 1.0), (0.4211, -1.0, -1.0), (0.4211, -1.0, 1.0), (0.4211, -1.0, -1.0), (0.4211, -1.0, 1.0)], [], [(0, 1, 3, 2), (12, 13, 7, 6), (6, 7, 5, 4), (15, 1, 9, 17), (12, 6, 4, 14), (13, 3, 1, 15), (16, 17, 9, 8), (4, 5, 10, 11), (1, 0, 8, 9), (14, 4, 11, 16), (0, 14, 16, 8), (11, 10, 17, 16), (7, 13, 15, 5), (2, 12, 14, 0), (5, 15, 17, 10), (2, 3, 13, 12)])
me_cube_003.polygons.foreach_set('material_index', [1, 0, 0, 0, 0, 1, 1, 0, 0, 0, 0, 0, 0, 1, 0, 0])
_uv = me_cube_003.uv_layers.new(name='UVMap')
_uv.uv.foreach_set('vector', [0.375, 0.0, 0.625, 0.0, 0.625, 0.25, 0.375, 0.25, 0.375, 0.4276, 0.625, 0.4276, 0.625, 0.5, 0.375, 0.5, 0.375, 0.5, 0.625, 0.5, 0.625, 0.75, 0.375, 0.75, 0.6974, 0.75, 0.875, 0.75, 0.875, 0.75, 0.6974, 0.75, 0.3026, 0.5, 0.375, 0.5, 0.375, 0.75, 0.3026, 0.75, 0.6974, 0.5, 0.875, 0.5, 0.875, 0.75, 0.6974, 0.75, 0.375, 0.8224, 0.625, 0.8224, 0.625, 1.0, 0.375, 1.0, 0.375, 0.75, 0.625, 0.75, 0.625, 0.75, 0.375, 0.75, 0.625, 0.0, 0.375, 0.0, 0.375, 0.0, 0.625, 0.0, 0.3026, 0.75, 0.375, 0.75, 0.375, 0.75, 0.3026, 0.75, 0.125, 0.75, 0.3026, 0.75, 0.3026, 0.75, 0.125, 0.75, 0.375, 0.75, 0.625, 0.75, 0.625, 0.8224, 0.375, 0.8224, 0.625, 0.5, 0.6974, 0.5, 0.6974, 0.75, 0.625, 0.75, 0.125, 0.5, 0.3026, 0.5, 0.3026, 0.75, 0.125, 0.75, 0.625, 0.75, 0.6974, 0.75, 0.6974, 0.75, 0.625, 0.75, 0.375, 0.25, 0.625, 0.25, 0.625, 0.4276, 0.375, 0.4276])
me_cube_003.materials.append(mat_material_005)
me_cube_003.materials.append(mat_material_006)
me_cube_003.use_remesh_fix_poles = True
me_cube_003.use_remesh_preserve_attributes = False
me_cube_003.use_mirror_vertex_groups = False
me_cube_003.update()
me_cube_004 = bpy.data.meshes.new('Cube.004')
me_cube_004.from_pydata([(-1.0, -1.0, -1.0), (-1.0, -1.0, 1.0), (-1.0, 1.0, -1.0), (-1.0, 1.0, 1.0), (1.0, -1.0, -1.0), (1.0, -1.0, 1.0), (1.0, 1.0, -1.0), (1.0, 1.0, 1.0), (-1.526, 0.4226, -1.864), (-1.526, -0.4226, -1.864), (-1.677, -0.4857, -1.1), (-1.677, 0.3594, -1.1), (1.0, 1.0, 1.0), (1.0, 1.0, -1.0), (1.0, -1.0, -1.0), (1.0, -1.0, 1.0), (1.0, 1.0, 1.0), (1.0, 1.0, -1.0), (1.0, -1.0, -1.0), (1.0, -1.0, 1.0), (1.0, 1.0, 1.0), (1.0, 1.0, -1.0), (1.0, -1.0, -1.0), (1.0, -1.0, 1.0), (1.0, 1.0, 1.0), (1.0, 1.0, -1.0), (1.0, -1.0, -1.0), (1.0, -1.0, 1.0), (0.632, 1.0, -1.0), (0.632, 1.0, 1.0), (0.632, -1.0, -1.0), (0.632, -1.0, 1.0)], [], [(1, 3, 11, 10), (28, 29, 7, 6), (5, 4, 14, 15), (30, 31, 1, 0), (28, 6, 4, 30), (29, 3, 1, 31), (9, 10, 11, 8), (2, 0, 9, 8), (3, 2, 8, 11), (0, 1, 10, 9), (12, 15, 19, 16), (4, 6, 13, 14), (7, 5, 15, 12), (6, 7, 12, 13), (19, 18, 26, 27), (13, 12, 16, 17), (15, 14, 18, 19), (14, 13, 17, 18), (21, 20, 23, 22), (18, 17, 25, 26), (16, 19, 27, 24), (17, 16, 24, 25), (20, 21, 25, 24), (21, 22, 26, 25), (23, 20, 24, 27), (22, 23, 27, 26), (7, 29, 31, 5), (2, 28, 30, 0), (4, 5, 31, 30), (2, 3, 29, 28)])
_uv = me_cube_004.uv_layers.new(name='UVMap')
_uv.uv.foreach_set('vector', [0.875, 0.75, 0.875, 0.5, 0.875, 0.5, 0.875, 0.75, 0.375, 0.454, 0.625, 0.454, 0.625, 0.5, 0.375, 0.5, 0.625, 0.75, 0.375, 0.75, 0.375, 0.75, 0.625, 0.75, 0.375, 0.796, 0.625, 0.796, 0.625, 1.0, 0.375, 1.0, 0.329, 0.5, 0.375, 0.5, 0.375, 0.75, 0.329, 0.75, 0.671, 0.5, 0.875, 0.5, 0.875, 0.75, 0.671, 0.75, 0.375, 0.0, 0.625, 0.0, 0.625, 0.25, 0.375, 0.25, 0.125, 0.5, 0.125, 0.75, 0.125, 0.75, 0.125, 0.5, 0.625, 0.25, 0.375, 0.25, 0.375, 0.25, 0.625, 0.25, 0.375, 1.0, 0.625, 1.0, 0.625, 1.0, 0.375, 1.0, 0.625, 0.5, 0.625, 0.75, 0.625, 0.75, 0.625, 0.5, 0.375, 0.75, 0.375, 0.5, 0.375, 0.5, 0.375, 0.75, 0.625, 0.5, 0.625, 0.75, 0.625, 0.75, 0.625, 0.5, 0.375, 0.5, 0.625, 0.5, 0.625, 0.5, 0.375, 0.5, nan, nan, nan, nan, nan, nan, nan, nan, 0.375, 0.5, 0.625, 0.5, 0.625, 0.5, 0.375, 0.5, 0.625, 0.75, 0.375, 0.75, 0.375, 0.75, 0.625, 0.75, 0.375, 0.75, 0.375, 0.5, 0.375, 0.5, 0.375, 0.75, 0.375, 0.5, 0.625, 0.5, 0.625, 0.75, 0.375, 0.75, 0.375, 0.75, 0.375, 0.5, 0.375, 0.5, 0.375, 0.75, 0.625, 0.5, 0.625, 0.75, 0.625, 0.75, 0.625, 0.5, nan, nan, nan, nan, nan, nan, nan, nan, 0.625, 0.5, 0.375, 0.5, 0.375, 0.5, 0.625, 0.5, 0.375, 0.5, 0.375, 0.75, 0.375, 0.75, 0.375, 0.5, 0.625, 0.75, 0.625, 0.5, 0.625, 0.5, 0.625, 0.75, 0.375, 0.75, 0.625, 0.75, 0.625, 0.75, 0.375, 0.75, 0.625, 0.5, 0.671, 0.5, 0.671, 0.75, 0.625, 0.75, 0.125, 0.5, 0.329, 0.5, 0.329, 0.75, 0.125, 0.75, 0.375, 0.75, 0.625, 0.75, 0.625, 0.796, 0.375, 0.796, 0.375, 0.25, 0.625, 0.25, 0.625, 0.454, 0.375, 0.454])
me_cube_004.materials.append(mat_material_008)
me_cube_004.use_remesh_fix_poles = True
me_cube_004.use_remesh_preserve_attributes = False
me_cube_004.use_mirror_vertex_groups = False
me_cube_004.update()
me_cube_005 = bpy.data.meshes.new('Cube.005')
me_cube_005.from_pydata([(-1.0, -1.0, -1.0), (-1.0, -1.0, 1.0), (-1.0, 1.0, -1.0), (-1.0, 1.0, 1.0), (1.0, -1.0, -1.0), (1.0, -1.0, 1.0), (1.0, 1.0, -1.0), (1.0, 1.0, 1.0), (0.3503, 1.0, -1.0), (0.3503, 1.0, 1.0), (0.3503, -1.0, -1.0), (0.3503, -1.0, 1.0)], [], [(0, 1, 3, 2), (8, 9, 7, 6), (6, 7, 5, 4), (10, 11, 1, 0), (8, 6, 4, 10), (9, 3, 1, 11), (7, 9, 11, 5), (2, 8, 10, 0), (4, 5, 11, 10), (2, 3, 9, 8)])
me_cube_005.polygons.foreach_set('material_index', [1, 0, 0, 0, 0, 1, 0, 1, 0, 1])
_uv = me_cube_005.uv_layers.new(name='UVMap')
_uv.uv.foreach_set('vector', [0.375, 0.0, 0.625, 0.0, 0.625, 0.25, 0.375, 0.25, 0.375, 0.4188, 0.625, 0.4188, 0.625, 0.5, 0.375, 0.5, 0.375, 0.5, 0.625, 0.5, 0.625, 0.75, 0.375, 0.75, 0.375, 0.8312, 0.625, 0.8312, 0.625, 1.0, 0.375, 1.0, 0.2938, 0.5, 0.375, 0.5, 0.375, 0.75, 0.2938, 0.75, 0.7062, 0.5, 0.875, 0.5, 0.875, 0.75, 0.7062, 0.75, 0.625, 0.5, 0.7062, 0.5, 0.7062, 0.75, 0.625, 0.75, 0.125, 0.5, 0.2938, 0.5, 0.2938, 0.75, 0.125, 0.75, 0.375, 0.75, 0.625, 0.75, 0.625, 0.8312, 0.375, 0.8312, 0.375, 0.25, 0.625, 0.25, 0.625, 0.4188, 0.375, 0.4188])
me_cube_005.materials.append(mat_material_003)
me_cube_005.materials.append(mat_material_004)
me_cube_005.use_remesh_fix_poles = True
me_cube_005.use_remesh_preserve_attributes = False
me_cube_005.use_mirror_vertex_groups = False
me_cube_005.update()
me_cube_010 = bpy.data.meshes.new('Cube.010')
me_cube_010.from_pydata([(-0.445, -0.445, -0.445), (-0.445, -0.445, 0.445), (-0.445, 0.445, -0.445), (-0.445, 0.445, 0.445), (0.445, -0.445, -0.445), (0.445, -0.445, 0.445), (0.445, 0.445, -0.445), (0.445, 0.445, 0.445)], [], [(0, 1, 3, 2), (2, 3, 7, 6), (6, 7, 5, 4), (4, 5, 1, 0), (2, 6, 4, 0), (7, 3, 1, 5)])
_uv = me_cube_010.uv_layers.new(name='UVMap')
_uv.uv.foreach_set('vector', [0.375, 0.0, 0.625, 0.0, 0.625, 0.25, 0.375, 0.25, 0.375, 0.25, 0.625, 0.25, 0.625, 0.5, 0.375, 0.5, 0.375, 0.5, 0.625, 0.5, 0.625, 0.75, 0.375, 0.75, 0.375, 0.75, 0.625, 0.75, 0.625, 1.0, 0.375, 1.0, 0.125, 0.5, 0.375, 0.5, 0.375, 0.75, 0.125, 0.75, 0.625, 0.5, 0.875, 0.5, 0.875, 0.75, 0.625, 0.75])
me_cube_010.use_remesh_fix_poles = True
me_cube_010.use_remesh_preserve_attributes = False
me_cube_010.use_mirror_vertex_groups = False
me_cube_010.update()
me_cube_006 = bpy.data.meshes.new('Cube.006')
me_cube_006.from_pydata([(-1.0, -1.0, -1.0), (-1.0, -1.0, 1.0), (-1.0, 1.0, -1.0), (-1.0, 1.0, 1.0), (1.0, -1.0, -1.0), (1.0, -1.0, 1.0), (1.0, 1.0, -1.0), (1.0, 1.0, 1.0), (-1.0, -1.0, -1.0), (-1.0, -1.0, 1.0), (1.0, -1.0, 1.0), (1.0, -1.0, -1.0), (-0.5868, 1.0, -1.0), (-0.5868, 1.0, 1.0), (-0.5868, -1.0, -1.0), (-0.5868, -1.0, 1.0), (-0.5868, -1.0, -1.0), (-0.5868, -1.0, 1.0), (2.595, 1.0, 1.0), (2.595, 1.0, -1.0), (2.595, -1.0, -1.0), (2.595, -1.0, 1.0), (2.206, -1.0, 1.0), (2.206, 1.0, 1.0), (2.206, 1.0, -1.0), (2.206, -1.0, -1.0)], [], [(8, 9, 3, 2), (12, 13, 7, 6), (23, 22, 21, 18), (16, 17, 1, 0), (12, 6, 11, 14), (13, 3, 9, 15), (0, 1, 9, 8), (5, 4, 11, 10), (16, 0, 8, 14), (17, 5, 10, 15), (1, 17, 15, 9), (4, 16, 14, 11), (7, 13, 15, 10), (2, 12, 14, 8), (4, 5, 17, 16), (2, 3, 13, 12), (19, 18, 21, 20), (24, 23, 18, 19), (22, 25, 20, 21), (25, 24, 19, 20), (11, 6, 24, 25), (10, 11, 25, 22), (6, 7, 23, 24), (7, 10, 22, 23)])
me_cube_006.polygons.foreach_set('material_index', [1, 0, 2, 1, 0, 1, 0, 0, 0, 0, 0, 0, 0, 1, 0, 0, 2, 0, 2, 2, 0, 0, 0, 0])
_uv = me_cube_006.uv_layers.new(name='UVMap')
_uv.uv.foreach_set('vector', [0.375, 0.0, 0.625, 0.0, 0.625, 0.25, 0.375, 0.25, 0.375, 0.3016, 0.625, 0.3016, 0.625, 0.5, 0.375, 0.5, 0.625, 0.5, 0.625, 0.75, 0.625, 0.75, 0.625, 0.5, 0.375, 0.9484, 0.625, 0.9484, 0.625, 1.0, 0.375, 1.0, 0.1766, 0.5, 0.375, 0.5, 0.375, 0.75, 0.1766, 0.75, 0.8234, 0.5, 0.875, 0.5, 0.875, 0.75, 0.8234, 0.75, 0.375, 1.0, 0.625, 1.0, 0.625, 1.0, 0.375, 1.0, 0.625, 0.75, 0.375, 0.75, 0.375, 0.75, 0.625, 0.75, 0.375, 0.9484, 0.375, 1.0, 0.375, 1.0, 0.375, 0.9484, 0.625, 0.9484, 0.625, 0.75, 0.625, 0.75, 0.625, 0.9484, 0.625, 1.0, 0.625, 0.9484, 0.625, 0.9484, 0.625, 1.0, 0.375, 0.75, 0.375, 0.9484, 0.375, 0.9484, 0.375, 0.75, 0.625, 0.5, 0.8234, 0.5, 0.8234, 0.75, 0.625, 0.75, 0.125, 0.5, 0.1766, 0.5, 0.1766, 0.75, 0.125, 0.75, 0.375, 0.75, 0.625, 0.75, 0.625, 0.9484, 0.375, 0.9484, 0.375, 0.25, 0.625, 0.25, 0.625, 0.3016, 0.375, 0.3016, 0.375, 0.5, 0.625, 0.5, 0.625, 0.75, 0.375, 0.75, 0.375, 0.5, 0.625, 0.5, 0.625, 0.5, 0.375, 0.5, 0.625, 0.75, 0.375, 0.75, 0.375, 0.75, 0.625, 0.75, 0.375, 0.75, 0.375, 0.5, 0.375, 0.5, 0.375, 0.75, 0.375, 0.75, 0.375, 0.5, 0.375, 0.5, 0.375, 0.75, 0.625, 0.75, 0.375, 0.75, 0.375, 0.75, 0.625, 0.75, 0.375, 0.5, 0.625, 0.5, 0.625, 0.5, 0.375, 0.5, 0.625, 0.5, 0.625, 0.75, 0.625, 0.75, 0.625, 0.5])
me_cube_006.materials.append(mat_material_007)
me_cube_006.materials.append(mat_material_012)
me_cube_006.materials.append(mat_material_013)
me_cube_006.use_remesh_fix_poles = True
me_cube_006.use_remesh_preserve_attributes = False
me_cube_006.use_mirror_vertex_groups = False
me_cube_006.update()
me_cube_011 = bpy.data.meshes.new('Cube.011')
me_cube_011.from_pydata([(-0.445, -0.445, -0.445), (-0.445, -0.445, 0.445), (-0.445, 0.445, -0.445), (-0.445, 0.445, 0.445), (0.445, -0.445, -0.445), (0.445, -0.445, 0.445), (0.445, 0.445, -0.445), (0.445, 0.445, 0.445)], [], [(0, 1, 3, 2), (2, 3, 7, 6), (6, 7, 5, 4), (4, 5, 1, 0), (2, 6, 4, 0), (7, 3, 1, 5)])
_uv = me_cube_011.uv_layers.new(name='UVMap')
_uv.uv.foreach_set('vector', [0.375, 0.0, 0.625, 0.0, 0.625, 0.25, 0.375, 0.25, 0.375, 0.25, 0.625, 0.25, 0.625, 0.5, 0.375, 0.5, 0.375, 0.5, 0.625, 0.5, 0.625, 0.75, 0.375, 0.75, 0.375, 0.75, 0.625, 0.75, 0.625, 1.0, 0.375, 1.0, 0.125, 0.5, 0.375, 0.5, 0.375, 0.75, 0.125, 0.75, 0.625, 0.5, 0.875, 0.5, 0.875, 0.75, 0.625, 0.75])
me_cube_011.use_remesh_fix_poles = True
me_cube_011.use_remesh_preserve_attributes = False
me_cube_011.use_mirror_vertex_groups = False
me_cube_011.update()
me_cylinder_002 = bpy.data.meshes.new('Cylinder.002')
me_cylinder_002.from_pydata([(0.0, 1.0, -1.0), (-4.277e-08, 0.7202, 1.0), (0.4339, 0.901, -1.0), (0.3125, 0.6489, 1.0), (0.7818, 0.6235, -1.0), (0.5631, 0.449, 1.0), (0.9749, 0.2225, -1.0), (0.7021, 0.1603, 1.0), (0.9749, -0.2225, -1.0), (0.7021, -0.1603, 1.0), (0.7818, -0.6235, -1.0), (0.5631, -0.449, 1.0), (0.4339, -0.901, -1.0), (0.3125, -0.6489, 1.0), (1.51e-07, -1.0, -1.0), (1.125e-07, -0.7202, 1.0), (-0.4339, -0.901, -1.0), (-0.3125, -0.6489, 1.0), (-0.7818, -0.6235, -1.0), (-0.5631, -0.449, 1.0), (-0.9749, -0.2225, -1.0), (-0.7021, -0.1603, 1.0), (-0.9749, 0.2225, -1.0), (-0.7021, 0.1603, 1.0), (-0.7818, 0.6235, -1.0), (-0.5631, 0.449, 1.0), (-0.4339, 0.901, -1.0), (-0.3125, 0.6489, 1.0), (0.4339, 0.901, 1.0), (0.0, 1.0, 1.0), (0.7818, 0.6235, 1.0), (0.9749, 0.2225, 1.0), (0.9749, -0.2225, 1.0), (0.7818, -0.6235, 1.0), (0.4339, -0.901, 1.0), (1.51e-07, -1.0, 1.0), (-0.4339, -0.901, 1.0), (-0.7818, -0.6235, 1.0), (-0.9749, -0.2225, 1.0), (-0.9749, 0.2225, 1.0), (-0.7818, 0.6235, 1.0), (-0.4339, 0.901, 1.0), (0.3125, 0.6489, 1.0), (-4.277e-08, 0.7202, 1.0), (0.5631, 0.449, 1.0), (0.7021, 0.1603, 1.0), (0.7021, -0.1603, 1.0), (0.5631, -0.449, 1.0), (0.3125, -0.6489, 1.0), (1.125e-07, -0.7202, 1.0), (-0.3125, -0.6489, 1.0), (-0.5631, -0.449, 1.0), (-0.7021, -0.1603, 1.0), (-0.7021, 0.1603, 1.0), (-0.5631, 0.449, 1.0), (-0.3125, 0.6489, 1.0), (0.3125, 0.6489, 0.353), (-4.277e-08, 0.7202, 0.353), (0.5631, 0.449, 0.353), (0.7021, 0.1603, 0.353), (0.7021, -0.1603, 0.353), (0.5631, -0.449, 0.353), (0.3125, -0.6489, 0.353), (1.125e-07, -0.7202, 0.353), (-0.3125, -0.6489, 0.353), (-0.5631, -0.449, 0.353), (-0.7021, -0.1603, 0.353), (-0.7021, 0.1603, 0.353), (-0.5631, 0.449, 0.353), (-0.3125, 0.6489, 0.353), (0.0894, 0.1856, 0.353), (-1.528e-07, 0.206, 0.353), (0.1611, 0.1285, 0.353), (0.2009, 0.04585, 0.353), (0.2009, -0.04585, 0.353), (0.1611, -0.1285, 0.353), (0.0894, -0.1856, 0.353), (1.428e-08, -0.206, 0.353), (-0.0894, -0.1856, 0.353), (-0.1611, -0.1285, 0.353), (-0.2009, -0.04585, 0.353), (-0.2009, 0.04585, 0.353), (-0.1611, 0.1285, 0.353), (-0.0894, 0.1856, 0.353), (0.3125, 0.6489, 0.353), (-4.277e-08, 0.7202, 0.353), (0.5631, 0.449, 0.353), (0.7021, 0.1603, 0.353), (0.7021, -0.1603, 0.353), (0.5631, -0.449, 0.353), (0.3125, -0.6489, 0.353), (1.125e-07, -0.7202, 0.353), (-0.3125, -0.6489, 0.353), (-0.5631, -0.449, 0.353), (-0.7021, -0.1603, 0.353), (-0.7021, 0.1603, 0.353), (-0.5631, 0.449, 0.353), (-0.3125, 0.6489, 0.353), (0.0894, 0.1856, 0.524), (-1.508e-07, 0.206, 0.524), (0.1611, 0.1285, 0.524), (0.2009, 0.04585, 0.524), (0.2009, -0.04585, 0.524), (0.1611, -0.1285, 0.524), (0.0894, -0.1856, 0.524), (1.624e-08, -0.206, 0.524), (-0.0894, -0.1856, 0.524), (-0.1611, -0.1285, 0.524), (-0.2009, -0.04585, 0.524), (-0.2009, 0.04585, 0.524), (-0.1611, 0.1285, 0.524), (-0.0894, 0.1856, 0.524), (0.3125, 0.6489, -0.1874), (-4.277e-08, 0.7202, -0.1874), (0.7021, 0.1603, -0.1874), (0.5631, 0.449, -0.1874), (0.5631, -0.449, -0.1874), (0.7021, -0.1603, -0.1874), (1.125e-07, -0.7202, -0.1874), (0.3125, -0.6489, -0.1874), (-0.5631, -0.449, -0.1874), (-0.3125, -0.6489, -0.1874), (-0.7021, 0.1603, -0.1874), (-0.7021, -0.1603, -0.1874), (-0.3125, 0.6489, -0.1874), (-0.5631, 0.449, -0.1874), (0.0894, 0.1856, -0.1874), (-1.528e-07, 0.206, -0.1874), (0.2009, 0.04585, -0.1874), (0.1611, 0.1285, -0.1874), (0.1611, -0.1285, -0.1874), (0.2009, -0.04585, -0.1874), (1.428e-08, -0.206, -0.1874), (0.0894, -0.1856, -0.1874), (-0.1611, -0.1285, -0.1874), (-0.0894, -0.1856, -0.1874), (-0.2009, 0.04585, -0.1874), (-0.2009, -0.04585, -0.1874), (-0.0894, 0.1856, -0.1874), (-0.1611, 0.1285, -0.1874), (0.3125, 0.6489, 0.2099), (-4.277e-08, 0.7202, 0.2099), (0.7021, 0.1603, 0.2099), (0.5631, 0.449, 0.2099), (0.5631, -0.449, 0.2099), (0.7021, -0.1603, 0.2099), (1.125e-07, -0.7202, 0.2099), (0.3125, -0.6489, 0.2099), (-0.5631, -0.449, 0.2099), (-0.3125, -0.6489, 0.2099), (-0.7021, 0.1603, 0.2099), (-0.7021, -0.1603, 0.2099), (-0.3125, 0.6489, 0.2099), (-0.5631, 0.449, 0.2099), (0.0894, 0.1856, 0.2099), (-1.528e-07, 0.206, 0.2099), (0.2009, 0.04585, 0.2099), (0.1611, 0.1285, 0.2099), (0.1611, -0.1285, 0.2099), (0.2009, -0.04585, 0.2099), (1.428e-08, -0.206, 0.2099), (0.0894, -0.1856, 0.2099), (-0.1611, -0.1285, 0.2099), (-0.0894, -0.1856, 0.2099), (-0.2009, 0.04585, 0.2099), (-0.2009, -0.04585, 0.2099), (-0.0894, 0.1856, 0.2099), (-0.1611, 0.1285, 0.2099)], [], [(0, 29, 28, 2), (2, 28, 30, 4), (4, 30, 31, 6), (6, 31, 32, 8), (8, 32, 33, 10), (10, 33, 34, 12), (12, 34, 35, 14), (14, 35, 36, 16), (16, 36, 37, 18), (18, 37, 38, 20), (20, 38, 39, 22), (22, 39, 40, 24), (5, 3, 42, 44), (24, 40, 41, 26), (26, 41, 29, 0), (0, 2, 4, 6, 8, 10, 12, 14, 16, 18, 20, 22, 24, 26), (1, 3, 28, 29), (3, 5, 30, 28), (5, 7, 31, 30), (7, 9, 32, 31), (9, 11, 33, 32), (11, 13, 34, 33), (13, 15, 35, 34), (15, 17, 36, 35), (17, 19, 37, 36), (19, 21, 38, 37), (21, 23, 39, 38), (23, 25, 40, 39), (25, 27, 41, 40), (27, 1, 29, 41), (53, 52, 66, 67), (21, 19, 51, 52), (7, 5, 44, 45), (23, 21, 52, 53), (9, 7, 45, 46), (25, 23, 53, 54), (11, 9, 46, 47), (27, 25, 54, 55), (13, 11, 47, 48), (1, 27, 55, 43), (15, 13, 48, 49), (17, 15, 49, 50), (3, 1, 43, 42), (19, 17, 50, 51), (69, 68, 96, 97), (46, 45, 59, 60), (54, 53, 67, 68), (47, 46, 60, 61), (55, 54, 68, 69), (48, 47, 61, 62), (43, 55, 69, 57), (49, 48, 62, 63), (50, 49, 63, 64), (42, 43, 57, 56), (51, 50, 64, 65), (44, 42, 56, 58), (52, 51, 65, 66), (45, 44, 58, 59), (70, 71, 99, 98), (62, 61, 89, 90), (57, 69, 97, 85), (63, 62, 90, 91), (64, 63, 91, 92), (56, 57, 85, 84), (65, 64, 92, 93), (58, 56, 84, 86), (66, 65, 93, 94), (59, 58, 86, 87), (67, 66, 94, 95), (60, 59, 87, 88), (68, 67, 95, 96), (61, 60, 88, 89), (90, 76, 133, 119), (70, 72, 86, 84), (76, 77, 132, 133), (73, 74, 88, 87), (75, 89, 116, 130), (75, 76, 90, 89), (91, 90, 119, 118), (77, 78, 92, 91), (88, 74, 131, 117), (79, 80, 94, 93), (74, 75, 130, 131), (81, 82, 96, 95), (73, 87, 114, 128), (83, 71, 85, 97), (98, 99, 111, 110, 109, 108, 107, 106, 105, 104, 103, 102, 101, 100), (79, 78, 106, 107), (72, 70, 98, 100), (80, 79, 107, 108), (73, 72, 100, 101), (81, 80, 108, 109), (74, 73, 101, 102), (82, 81, 109, 110), (75, 74, 102, 103), (83, 82, 110, 111), (76, 75, 103, 104), (71, 83, 111, 99), (77, 76, 104, 105), (78, 77, 105, 106), (120, 121, 149, 148), (128, 114, 142, 156), (118, 119, 147, 146), (115, 129, 157, 143), (116, 117, 145, 144), (126, 112, 140, 154), (114, 115, 143, 142), (93, 92, 121, 120), (77, 91, 118, 132), (78, 79, 134, 135), (92, 78, 135, 121), (95, 94, 123, 122), (79, 93, 120, 134), (80, 81, 136, 137), (94, 80, 137, 123), (97, 96, 125, 124), (81, 95, 122, 136), (82, 83, 138, 139), (84, 85, 113, 112), (96, 82, 139, 125), (71, 70, 126, 127), (83, 97, 124, 138), (85, 71, 127, 113), (87, 86, 115, 114), (70, 84, 112, 126), (72, 73, 128, 129), (86, 72, 129, 115), (89, 88, 117, 116), (155, 154, 140, 141), (157, 156, 142, 143), (159, 158, 144, 145), (161, 160, 146, 147), (163, 162, 148, 149), (165, 164, 150, 151), (167, 166, 152, 153), (117, 131, 159, 145), (122, 123, 151, 150), (130, 116, 144, 158), (124, 125, 153, 152), (119, 133, 161, 147), (127, 126, 154, 155), (132, 118, 146, 160), (129, 128, 156, 157), (121, 135, 163, 149), (131, 130, 158, 159), (134, 120, 148, 162), (133, 132, 160, 161), (123, 137, 165, 151), (135, 134, 162, 163), (136, 122, 150, 164), (137, 136, 164, 165), (125, 139, 167, 153), (139, 138, 166, 167), (112, 113, 141, 140), (138, 124, 152, 166), (113, 127, 155, 141)])
_uv = me_cylinder_002.uv_layers.new(name='UVMap')
_uv.uv.foreach_set('vector', [1.0, 0.5, 1.0, 1.0, 0.9286, 1.0, 0.9286, 0.5, 0.9286, 0.5, 0.9286, 1.0, 0.8571, 1.0, 0.8571, 0.5, 0.8571, 0.5, 0.8571, 1.0, 0.7857, 1.0, 0.7857, 0.5, 0.7857, 0.5, 0.7857, 1.0, 0.7143, 1.0, 0.7143, 0.5, 0.7143, 0.5, 0.7143, 1.0, 0.6429, 1.0, 0.6429, 0.5, 0.6429, 0.5, 0.6429, 1.0, 0.5714, 1.0, 0.5714, 0.5, 0.5714, 0.5, 0.5714, 1.0, 0.5, 1.0, 0.5, 0.5, 0.5, 0.5, 0.5, 1.0, 0.4286, 1.0, 0.4286, 0.5, 0.4286, 0.5, 0.4286, 1.0, 0.3571, 1.0, 0.3571, 0.5, 0.3571, 0.5, 0.3571, 1.0, 0.2857, 1.0, 0.2857, 0.5, 0.2857, 0.5, 0.2857, 1.0, 0.2143, 1.0, 0.2143, 0.5, 0.2143, 0.5, 0.2143, 1.0, 0.1429, 1.0, 0.1429, 0.5, 0.3851, 0.3578, 0.325, 0.4057, 0.325, 0.4057, 0.3851, 0.3578, 0.1429, 0.5, 0.1429, 1.0, 0.07143, 1.0, 0.07143, 0.5, 0.07143, 0.5, 0.07143, 1.0, -1.341e-07, 1.0, -1.341e-07, 0.5, 0.75, 0.49, 0.8541, 0.4662, 0.9376, 0.3996, 0.984, 0.3034, 0.984, 0.1966, 0.9376, 0.1004, 0.8541, 0.03377, 0.75, 0.01, 0.6459, 0.03377, 0.5624, 0.1004, 0.516, 0.1966, 0.516, 0.3034, 0.5624, 0.3996, 0.6459, 0.4662, 0.25, 0.4228, 0.325, 0.4057, 0.3541, 0.4662, 0.25, 0.49, 0.325, 0.4057, 0.3851, 0.3578, 0.4376, 0.3996, 0.3541, 0.4662, 0.3851, 0.3578, 0.4185, 0.2885, 0.484, 0.3034, 0.4376, 0.3996, 0.4185, 0.2885, 0.4185, 0.2115, 0.484, 0.1966, 0.484, 0.3034, 0.4185, 0.2115, 0.3851, 0.1422, 0.4376, 0.1004, 0.484, 0.1966, 0.3851, 0.1422, 0.325, 0.09427, 0.3541, 0.03377, 0.4376, 0.1004, 0.325, 0.09427, 0.25, 0.07716, 0.25, 0.01, 0.3541, 0.03377, 0.25, 0.07716, 0.175, 0.09427, 0.1459, 0.03377, 0.25, 0.01, 0.175, 0.09427, 0.1149, 0.1422, 0.06236, 0.1004, 0.1459, 0.03377, 0.1149, 0.1422, 0.08149, 0.2115, 0.01602, 0.1966, 0.06236, 0.1004, 0.08149, 0.2115, 0.08149, 0.2885, 0.01602, 0.3034, 0.01602, 0.1966, 0.08149, 0.2885, 0.1149, 0.3578, 0.06236, 0.3996, 0.01602, 0.3034, 0.1149, 0.3578, 0.175, 0.4057, 0.1459, 0.4662, 0.06236, 0.3996, 0.175, 0.4057, 0.25, 0.4228, 0.25, 0.49, 0.1459, 0.4662, 0.08149, 0.2885, 0.08149, 0.2115, 0.08149, 0.2115, 0.08149, 0.2885, 0.08149, 0.2115, 0.1149, 0.1422, 0.1149, 0.1422, 0.08149, 0.2115, 0.4185, 0.2885, 0.3851, 0.3578, 0.3851, 0.3578, 0.4185, 0.2885, 0.08149, 0.2885, 0.08149, 0.2115, 0.08149, 0.2115, 0.08149, 0.2885, 0.4185, 0.2115, 0.4185, 0.2885, 0.4185, 0.2885, 0.4185, 0.2115, 0.1149, 0.3578, 0.08149, 0.2885, 0.08149, 0.2885, 0.1149, 0.3578, 0.3851, 0.1422, 0.4185, 0.2115, 0.4185, 0.2115, 0.3851, 0.1422, 0.175, 0.4057, 0.1149, 0.3578, 0.1149, 0.3578, 0.175, 0.4057, 0.325, 0.09427, 0.3851, 0.1422, 0.3851, 0.1422, 0.325, 0.09427, 0.25, 0.4228, 0.175, 0.4057, 0.175, 0.4057, 0.25, 0.4228, 0.25, 0.07716, 0.325, 0.09427, 0.325, 0.09427, 0.25, 0.07716, 0.175, 0.09427, 0.25, 0.07716, 0.25, 0.07716, 0.175, 0.09427, 0.325, 0.4057, 0.25, 0.4228, 0.25, 0.4228, 0.325, 0.4057, 0.1149, 0.1422, 0.175, 0.09427, 0.175, 0.09427, 0.1149, 0.1422, 0.175, 0.4057, 0.1149, 0.3578, 0.1149, 0.3578, 0.175, 0.4057, 0.4185, 0.2115, 0.4185, 0.2885, 0.4185, 0.2885, 0.4185, 0.2115, 0.1149, 0.3578, 0.08149, 0.2885, 0.08149, 0.2885, 0.1149, 0.3578, 0.3851, 0.1422, 0.4185, 0.2115, 0.4185, 0.2115, 0.3851, 0.1422, 0.175, 0.4057, 0.1149, 0.3578, 0.1149, 0.3578, 0.175, 0.4057, 0.325, 0.09427, 0.3851, 0.1422, 0.3851, 0.1422, 0.325, 0.09427, 0.25, 0.4228, 0.175, 0.4057, 0.175, 0.4057, 0.25, 0.4228, 0.25, 0.07716, 0.325, 0.09427, 0.325, 0.09427, 0.25, 0.07716, 0.175, 0.09427, 0.25, 0.07716, 0.25, 0.07716, 0.175, 0.09427, 0.325, 0.4057, 0.25, 0.4228, 0.25, 0.4228, 0.325, 0.4057, 0.1149, 0.1422, 0.175, 0.09427, 0.175, 0.09427, 0.1149, 0.1422, 0.3851, 0.3578, 0.325, 0.4057, 0.325, 0.4057, 0.3851, 0.3578, 0.08149, 0.2115, 0.1149, 0.1422, 0.1149, 0.1422, 0.08149, 0.2115, 0.4185, 0.2885, 0.3851, 0.3578, 0.3851, 0.3578, 0.4185, 0.2885, 0.2715, 0.2946, 0.25, 0.2995, 0.25, 0.2995, 0.2715, 0.2946, 0.325, 0.09427, 0.3851, 0.1422, 0.3851, 0.1422, 0.325, 0.09427, 0.25, 0.4228, 0.175, 0.4057, 0.175, 0.4057, 0.25, 0.4228, 0.25, 0.07716, 0.325, 0.09427, 0.325, 0.09427, 0.25, 0.07716, 0.175, 0.09427, 0.25, 0.07716, 0.25, 0.07716, 0.175, 0.09427, 0.325, 0.4057, 0.25, 0.4228, 0.25, 0.4228, 0.325, 0.4057, 0.1149, 0.1422, 0.175, 0.09427, 0.175, 0.09427, 0.1149, 0.1422, 0.3851, 0.3578, 0.325, 0.4057, 0.325, 0.4057, 0.3851, 0.3578, 0.08149, 0.2115, 0.1149, 0.1422, 0.1149, 0.1422, 0.08149, 0.2115, 0.4185, 0.2885, 0.3851, 0.3578, 0.3851, 0.3578, 0.4185, 0.2885, 0.08149, 0.2885, 0.08149, 0.2115, 0.08149, 0.2115, 0.08149, 0.2885, 0.4185, 0.2115, 0.4185, 0.2885, 0.4185, 0.2885, 0.4185, 0.2115, 0.1149, 0.3578, 0.08149, 0.2885, 0.08149, 0.2885, 0.1149, 0.3578, 0.3851, 0.1422, 0.4185, 0.2115, 0.4185, 0.2115, 0.3851, 0.1422, 0.325, 0.09427, 0.2715, 0.2054, 0.2715, 0.2054, 0.325, 0.09427, 0.2715, 0.2946, 0.2887, 0.2808, 0.3851, 0.3578, 0.325, 0.4057, 0.2715, 0.2054, 0.25, 0.2005, 0.25, 0.2005, 0.2715, 0.2054, 0.2982, 0.261, 0.2982, 0.239, 0.4185, 0.2115, 0.4185, 0.2885, 0.2887, 0.2192, 0.3851, 0.1422, 0.3851, 0.1422, 0.2887, 0.2192, 0.2887, 0.2192, 0.2715, 0.2054, 0.325, 0.09427, 0.3851, 0.1422, 0.25, 0.07716, 0.325, 0.09427, 0.325, 0.09427, 0.25, 0.07716, 0.25, 0.2005, 0.2285, 0.2054, 0.175, 0.09427, 0.25, 0.07716, 0.4185, 0.2115, 0.2982, 0.239, 0.2982, 0.239, 0.4185, 0.2115, 0.2113, 0.2192, 0.2018, 0.239, 0.08149, 0.2115, 0.1149, 0.1422, 0.2982, 0.239, 0.2887, 0.2192, 0.2887, 0.2192, 0.2982, 0.239, 0.2018, 0.261, 0.2113, 0.2808, 0.1149, 0.3578, 0.08149, 0.2885, 0.2982, 0.261, 0.4185, 0.2885, 0.4185, 0.2885, 0.2982, 0.261, 0.2285, 0.2946, 0.25, 0.2995, 0.25, 0.4228, 0.175, 0.4057, 0.2715, 0.2946, 0.25, 0.2995, 0.2285, 0.2946, 0.2113, 0.2808, 0.2018, 0.261, 0.2018, 0.239, 0.2113, 0.2192, 0.2285, 0.2054, 0.25, 0.2005, 0.2715, 0.2054, 0.2887, 0.2192, 0.2982, 0.239, 0.2982, 0.261, 0.2887, 0.2808, 0.2113, 0.2192, 0.2285, 0.2054, 0.2285, 0.2054, 0.2113, 0.2192, 0.2887, 0.2808, 0.2715, 0.2946, 0.2715, 0.2946, 0.2887, 0.2808, 0.2018, 0.239, 0.2113, 0.2192, 0.2113, 0.2192, 0.2018, 0.239, 0.2982, 0.261, 0.2887, 0.2808, 0.2887, 0.2808, 0.2982, 0.261, 0.2018, 0.261, 0.2018, 0.239, 0.2018, 0.239, 0.2018, 0.261, 0.2982, 0.239, 0.2982, 0.261, 0.2982, 0.261, 0.2982, 0.239, 0.2113, 0.2808, 0.2018, 0.261, 0.2018, 0.261, 0.2113, 0.2808, 0.2887, 0.2192, 0.2982, 0.239, 0.2982, 0.239, 0.2887, 0.2192, 0.2285, 0.2946, 0.2113, 0.2808, 0.2113, 0.2808, 0.2285, 0.2946, 0.2715, 0.2054, 0.2887, 0.2192, 0.2887, 0.2192, 0.2715, 0.2054, 0.25, 0.2995, 0.2285, 0.2946, 0.2285, 0.2946, 0.25, 0.2995, 0.25, 0.2005, 0.2715, 0.2054, 0.2715, 0.2054, 0.25, 0.2005, 0.2285, 0.2054, 0.25, 0.2005, 0.25, 0.2005, 0.2285, 0.2054, 0.1149, 0.1422, 0.175, 0.09427, 0.175, 0.09427, 0.1149, 0.1422, 0.2982, 0.261, 0.4185, 0.2885, 0.4185, 0.2885, 0.2982, 0.261, 0.25, 0.07716, 0.325, 0.09427, 0.325, 0.09427, 0.25, 0.07716, 0.3851, 0.3578, 0.2887, 0.2808, 0.2887, 0.2808, 0.3851, 0.3578, 0.3851, 0.1422, 0.4185, 0.2115, 0.4185, 0.2115, 0.3851, 0.1422, 0.2715, 0.2946, 0.325, 0.4057, 0.325, 0.4057, 0.2715, 0.2946, 0.4185, 0.2885, 0.3851, 0.3578, 0.3851, 0.3578, 0.4185, 0.2885, 0.1149, 0.1422, 0.175, 0.09427, 0.175, 0.09427, 0.1149, 0.1422, 0.25, 0.2005, 0.25, 0.07716, 0.25, 0.07716, 0.25, 0.2005, 0.2285, 0.2054, 0.2113, 0.2192, 0.2113, 0.2192, 0.2285, 0.2054, 0.175, 0.09427, 0.2285, 0.2054, 0.2285, 0.2054, 0.175, 0.09427, 0.08149, 0.2885, 0.08149, 0.2115, 0.08149, 0.2115, 0.08149, 0.2885, 0.2113, 0.2192, 0.1149, 0.1422, 0.1149, 0.1422, 0.2113, 0.2192, 0.2018, 0.239, 0.2018, 0.261, 0.2018, 0.261, 0.2018, 0.239, 0.08149, 0.2115, 0.2018, 0.239, 0.2018, 0.239, 0.08149, 0.2115, 0.175, 0.4057, 0.1149, 0.3578, 0.1149, 0.3578, 0.175, 0.4057, 0.2018, 0.261, 0.08149, 0.2885, 0.08149, 0.2885, 0.2018, 0.261, 0.2113, 0.2808, 0.2285, 0.2946, 0.2285, 0.2946, 0.2113, 0.2808, 0.325, 0.4057, 0.25, 0.4228, 0.25, 0.4228, 0.325, 0.4057, 0.1149, 0.3578, 0.2113, 0.2808, 0.2113, 0.2808, 0.1149, 0.3578, 0.25, 0.2995, 0.2715, 0.2946, 0.2715, 0.2946, 0.25, 0.2995, 0.2285, 0.2946, 0.175, 0.4057, 0.175, 0.4057, 0.2285, 0.2946, 0.25, 0.4228, 0.25, 0.2995, 0.25, 0.2995, 0.25, 0.4228, 0.4185, 0.2885, 0.3851, 0.3578, 0.3851, 0.3578, 0.4185, 0.2885, 0.2715, 0.2946, 0.325, 0.4057, 0.325, 0.4057, 0.2715, 0.2946, 0.2887, 0.2808, 0.2982, 0.261, 0.2982, 0.261, 0.2887, 0.2808, 0.3851, 0.3578, 0.2887, 0.2808, 0.2887, 0.2808, 0.3851, 0.3578, 0.3851, 0.1422, 0.4185, 0.2115, 0.4185, 0.2115, 0.3851, 0.1422, 0.25, 0.2995, 0.2715, 0.2946, 0.325, 0.4057, 0.25, 0.4228, 0.2887, 0.2808, 0.2982, 0.261, 0.4185, 0.2885, 0.3851, 0.3578, 0.2982, 0.239, 0.2887, 0.2192, 0.3851, 0.1422, 0.4185, 0.2115, 0.2715, 0.2054, 0.25, 0.2005, 0.25, 0.07716, 0.325, 0.09427, 0.2285, 0.2054, 0.2113, 0.2192, 0.1149, 0.1422, 0.175, 0.09427, 0.2018, 0.239, 0.2018, 0.261, 0.08149, 0.2885, 0.08149, 0.2115, 0.2113, 0.2808, 0.2285, 0.2946, 0.175, 0.4057, 0.1149, 0.3578, 0.4185, 0.2115, 0.2982, 0.239, 0.2982, 0.239, 0.4185, 0.2115, 0.08149, 0.2885, 0.08149, 0.2115, 0.08149, 0.2115, 0.08149, 0.2885, 0.2887, 0.2192, 0.3851, 0.1422, 0.3851, 0.1422, 0.2887, 0.2192, 0.175, 0.4057, 0.1149, 0.3578, 0.1149, 0.3578, 0.175, 0.4057, 0.325, 0.09427, 0.2715, 0.2054, 0.2715, 0.2054, 0.325, 0.09427, 0.25, 0.2995, 0.2715, 0.2946, 0.2715, 0.2946, 0.25, 0.2995, 0.25, 0.2005, 0.25, 0.07716, 0.25, 0.07716, 0.25, 0.2005, 0.2887, 0.2808, 0.2982, 0.261, 0.2982, 0.261, 0.2887, 0.2808, 0.175, 0.09427, 0.2285, 0.2054, 0.2285, 0.2054, 0.175, 0.09427, 0.2982, 0.239, 0.2887, 0.2192, 0.2887, 0.2192, 0.2982, 0.239, 0.2113, 0.2192, 0.1149, 0.1422, 0.1149, 0.1422, 0.2113, 0.2192, 0.2715, 0.2054, 0.25, 0.2005, 0.25, 0.2005, 0.2715, 0.2054, 0.08149, 0.2115, 0.2018, 0.239, 0.2018, 0.239, 0.08149, 0.2115, 0.2285, 0.2054, 0.2113, 0.2192, 0.2113, 0.2192, 0.2285, 0.2054, 0.2018, 0.261, 0.08149, 0.2885, 0.08149, 0.2885, 0.2018, 0.261, 0.2018, 0.239, 0.2018, 0.261, 0.2018, 0.261, 0.2018, 0.239, 0.1149, 0.3578, 0.2113, 0.2808, 0.2113, 0.2808, 0.1149, 0.3578, 0.2113, 0.2808, 0.2285, 0.2946, 0.2285, 0.2946, 0.2113, 0.2808, 0.325, 0.4057, 0.25, 0.4228, 0.25, 0.4228, 0.325, 0.4057, 0.2285, 0.2946, 0.175, 0.4057, 0.175, 0.4057, 0.2285, 0.2946, 0.25, 0.4228, 0.25, 0.2995, 0.25, 0.2995, 0.25, 0.4228])
me_cylinder_002.materials.append(mat_material_009)
me_cylinder_002.use_remesh_fix_poles = True
me_cylinder_002.use_remesh_preserve_attributes = False
me_cylinder_002.use_mirror_vertex_groups = False
me_cylinder_002.update()
me_cylinder_004 = bpy.data.meshes.new('Cylinder.004')
me_cylinder_004.from_pydata([(0.0, 1.0, -1.0), (-4.277e-08, 0.7202, 1.0), (0.4339, 0.901, -1.0), (0.3125, 0.6489, 1.0), (0.7818, 0.6235, -1.0), (0.5631, 0.449, 1.0), (0.9749, 0.2225, -1.0), (0.7021, 0.1603, 1.0), (0.9749, -0.2225, -1.0), (0.7021, -0.1603, 1.0), (0.7818, -0.6235, -1.0), (0.5631, -0.449, 1.0), (0.4339, -0.901, -1.0), (0.3125, -0.6489, 1.0), (1.51e-07, -1.0, -1.0), (1.125e-07, -0.7202, 1.0), (-0.4339, -0.901, -1.0), (-0.3125, -0.6489, 1.0), (-0.7818, -0.6235, -1.0), (-0.5631, -0.449, 1.0), (-0.9749, -0.2225, -1.0), (-0.7021, -0.1603, 1.0), (-0.9749, 0.2225, -1.0), (-0.7021, 0.1603, 1.0), (-0.7818, 0.6235, -1.0), (-0.5631, 0.449, 1.0), (-0.4339, 0.901, -1.0), (-0.3125, 0.6489, 1.0), (0.4339, 0.901, 1.0), (0.0, 1.0, 1.0), (0.7818, 0.6235, 1.0), (0.9749, 0.2225, 1.0), (0.9749, -0.2225, 1.0), (0.7818, -0.6235, 1.0), (0.4339, -0.901, 1.0), (1.51e-07, -1.0, 1.0), (-0.4339, -0.901, 1.0), (-0.7818, -0.6235, 1.0), (-0.9749, -0.2225, 1.0), (-0.9749, 0.2225, 1.0), (-0.7818, 0.6235, 1.0), (-0.4339, 0.901, 1.0), (0.3125, 0.6489, 1.0), (-4.277e-08, 0.7202, 1.0), (0.5631, 0.449, 1.0), (0.7021, 0.1603, 1.0), (0.7021, -0.1603, 1.0), (0.5631, -0.449, 1.0), (0.3125, -0.6489, 1.0), (1.125e-07, -0.7202, 1.0), (-0.3125, -0.6489, 1.0), (-0.5631, -0.449, 1.0), (-0.7021, -0.1603, 1.0), (-0.7021, 0.1603, 1.0), (-0.5631, 0.449, 1.0), (-0.3125, 0.6489, 1.0), (0.3125, 0.6489, 0.353), (-4.277e-08, 0.7202, 0.353), (0.5631, 0.449, 0.353), (0.7021, 0.1603, 0.353), (0.7021, -0.1603, 0.353), (0.5631, -0.449, 0.353), (0.3125, -0.6489, 0.353), (1.125e-07, -0.7202, 0.353), (-0.3125, -0.6489, 0.353), (-0.5631, -0.449, 0.353), (-0.7021, -0.1603, 0.353), (-0.7021, 0.1603, 0.353), (-0.5631, 0.449, 0.353), (-0.3125, 0.6489, 0.353), (0.0894, 0.1856, 0.353), (-1.528e-07, 0.206, 0.353), (0.1611, 0.1285, 0.353), (0.2009, 0.04585, 0.353), (0.2009, -0.04585, 0.353), (0.1611, -0.1285, 0.353), (0.0894, -0.1856, 0.353), (1.428e-08, -0.206, 0.353), (-0.0894, -0.1856, 0.353), (-0.1611, -0.1285, 0.353), (-0.2009, -0.04585, 0.353), (-0.2009, 0.04585, 0.353), (-0.1611, 0.1285, 0.353), (-0.0894, 0.1856, 0.353), (0.3125, 0.6489, 0.353), (-4.277e-08, 0.7202, 0.353), (0.5631, 0.449, 0.353), (0.7021, 0.1603, 0.353), (0.7021, -0.1603, 0.353), (0.5631, -0.449, 0.353), (0.3125, -0.6489, 0.353), (1.125e-07, -0.7202, 0.353), (-0.3125, -0.6489, 0.353), (-0.5631, -0.449, 0.353), (-0.7021, -0.1603, 0.353), (-0.7021, 0.1603, 0.353), (-0.5631, 0.449, 0.353), (-0.3125, 0.6489, 0.353), (0.0894, 0.1856, 0.524), (-1.508e-07, 0.206, 0.524), (0.1611, 0.1285, 0.524), (0.2009, 0.04585, 0.524), (0.2009, -0.04585, 0.524), (0.1611, -0.1285, 0.524), (0.0894, -0.1856, 0.524), (1.624e-08, -0.206, 0.524), (-0.0894, -0.1856, 0.524), (-0.1611, -0.1285, 0.524), (-0.2009, -0.04585, 0.524), (-0.2009, 0.04585, 0.524), (-0.1611, 0.1285, 0.524), (-0.0894, 0.1856, 0.524), (0.3125, 0.6489, -0.1874), (-4.277e-08, 0.7202, -0.1874), (0.7021, 0.1603, -0.1874), (0.5631, 0.449, -0.1874), (0.5631, -0.449, -0.1874), (0.7021, -0.1603, -0.1874), (1.125e-07, -0.7202, -0.1874), (0.3125, -0.6489, -0.1874), (-0.5631, -0.449, -0.1874), (-0.3125, -0.6489, -0.1874), (-0.7021, 0.1603, -0.1874), (-0.7021, -0.1603, -0.1874), (-0.3125, 0.6489, -0.1874), (-0.5631, 0.449, -0.1874), (0.0894, 0.1856, -0.1874), (-1.528e-07, 0.206, -0.1874), (0.2009, 0.04585, -0.1874), (0.1611, 0.1285, -0.1874), (0.1611, -0.1285, -0.1874), (0.2009, -0.04585, -0.1874), (1.428e-08, -0.206, -0.1874), (0.0894, -0.1856, -0.1874), (-0.1611, -0.1285, -0.1874), (-0.0894, -0.1856, -0.1874), (-0.2009, 0.04585, -0.1874), (-0.2009, -0.04585, -0.1874), (-0.0894, 0.1856, -0.1874), (-0.1611, 0.1285, -0.1874), (0.3125, 0.6489, 0.2099), (-4.277e-08, 0.7202, 0.2099), (0.7021, 0.1603, 0.2099), (0.5631, 0.449, 0.2099), (0.5631, -0.449, 0.2099), (0.7021, -0.1603, 0.2099), (1.125e-07, -0.7202, 0.2099), (0.3125, -0.6489, 0.2099), (-0.5631, -0.449, 0.2099), (-0.3125, -0.6489, 0.2099), (-0.7021, 0.1603, 0.2099), (-0.7021, -0.1603, 0.2099), (-0.3125, 0.6489, 0.2099), (-0.5631, 0.449, 0.2099), (0.0894, 0.1856, 0.2099), (-1.528e-07, 0.206, 0.2099), (0.2009, 0.04585, 0.2099), (0.1611, 0.1285, 0.2099), (0.1611, -0.1285, 0.2099), (0.2009, -0.04585, 0.2099), (1.428e-08, -0.206, 0.2099), (0.0894, -0.1856, 0.2099), (-0.1611, -0.1285, 0.2099), (-0.0894, -0.1856, 0.2099), (-0.2009, 0.04585, 0.2099), (-0.2009, -0.04585, 0.2099), (-0.0894, 0.1856, 0.2099), (-0.1611, 0.1285, 0.2099)], [], [(0, 29, 28, 2), (2, 28, 30, 4), (4, 30, 31, 6), (6, 31, 32, 8), (8, 32, 33, 10), (10, 33, 34, 12), (12, 34, 35, 14), (14, 35, 36, 16), (16, 36, 37, 18), (18, 37, 38, 20), (20, 38, 39, 22), (22, 39, 40, 24), (5, 3, 42, 44), (24, 40, 41, 26), (26, 41, 29, 0), (0, 2, 4, 6, 8, 10, 12, 14, 16, 18, 20, 22, 24, 26), (1, 3, 28, 29), (3, 5, 30, 28), (5, 7, 31, 30), (7, 9, 32, 31), (9, 11, 33, 32), (11, 13, 34, 33), (13, 15, 35, 34), (15, 17, 36, 35), (17, 19, 37, 36), (19, 21, 38, 37), (21, 23, 39, 38), (23, 25, 40, 39), (25, 27, 41, 40), (27, 1, 29, 41), (53, 52, 66, 67), (21, 19, 51, 52), (7, 5, 44, 45), (23, 21, 52, 53), (9, 7, 45, 46), (25, 23, 53, 54), (11, 9, 46, 47), (27, 25, 54, 55), (13, 11, 47, 48), (1, 27, 55, 43), (15, 13, 48, 49), (17, 15, 49, 50), (3, 1, 43, 42), (19, 17, 50, 51), (69, 68, 96, 97), (46, 45, 59, 60), (54, 53, 67, 68), (47, 46, 60, 61), (55, 54, 68, 69), (48, 47, 61, 62), (43, 55, 69, 57), (49, 48, 62, 63), (50, 49, 63, 64), (42, 43, 57, 56), (51, 50, 64, 65), (44, 42, 56, 58), (52, 51, 65, 66), (45, 44, 58, 59), (70, 71, 99, 98), (62, 61, 89, 90), (57, 69, 97, 85), (63, 62, 90, 91), (64, 63, 91, 92), (56, 57, 85, 84), (65, 64, 92, 93), (58, 56, 84, 86), (66, 65, 93, 94), (59, 58, 86, 87), (67, 66, 94, 95), (60, 59, 87, 88), (68, 67, 95, 96), (61, 60, 88, 89), (90, 76, 133, 119), (70, 72, 86, 84), (76, 77, 132, 133), (73, 74, 88, 87), (75, 89, 116, 130), (75, 76, 90, 89), (91, 90, 119, 118), (77, 78, 92, 91), (88, 74, 131, 117), (79, 80, 94, 93), (74, 75, 130, 131), (81, 82, 96, 95), (73, 87, 114, 128), (83, 71, 85, 97), (98, 99, 111, 110, 109, 108, 107, 106, 105, 104, 103, 102, 101, 100), (79, 78, 106, 107), (72, 70, 98, 100), (80, 79, 107, 108), (73, 72, 100, 101), (81, 80, 108, 109), (74, 73, 101, 102), (82, 81, 109, 110), (75, 74, 102, 103), (83, 82, 110, 111), (76, 75, 103, 104), (71, 83, 111, 99), (77, 76, 104, 105), (78, 77, 105, 106), (120, 121, 149, 148), (128, 114, 142, 156), (118, 119, 147, 146), (115, 129, 157, 143), (116, 117, 145, 144), (126, 112, 140, 154), (114, 115, 143, 142), (93, 92, 121, 120), (77, 91, 118, 132), (78, 79, 134, 135), (92, 78, 135, 121), (95, 94, 123, 122), (79, 93, 120, 134), (80, 81, 136, 137), (94, 80, 137, 123), (97, 96, 125, 124), (81, 95, 122, 136), (82, 83, 138, 139), (84, 85, 113, 112), (96, 82, 139, 125), (71, 70, 126, 127), (83, 97, 124, 138), (85, 71, 127, 113), (87, 86, 115, 114), (70, 84, 112, 126), (72, 73, 128, 129), (86, 72, 129, 115), (89, 88, 117, 116), (155, 154, 140, 141), (157, 156, 142, 143), (159, 158, 144, 145), (161, 160, 146, 147), (163, 162, 148, 149), (165, 164, 150, 151), (167, 166, 152, 153), (117, 131, 159, 145), (122, 123, 151, 150), (130, 116, 144, 158), (124, 125, 153, 152), (119, 133, 161, 147), (127, 126, 154, 155), (132, 118, 146, 160), (129, 128, 156, 157), (121, 135, 163, 149), (131, 130, 158, 159), (134, 120, 148, 162), (133, 132, 160, 161), (123, 137, 165, 151), (135, 134, 162, 163), (136, 122, 150, 164), (137, 136, 164, 165), (125, 139, 167, 153), (139, 138, 166, 167), (112, 113, 141, 140), (138, 124, 152, 166), (113, 127, 155, 141)])
_uv = me_cylinder_004.uv_layers.new(name='UVMap')
_uv.uv.foreach_set('vector', [1.0, 0.5, 1.0, 1.0, 0.9286, 1.0, 0.9286, 0.5, 0.9286, 0.5, 0.9286, 1.0, 0.8571, 1.0, 0.8571, 0.5, 0.8571, 0.5, 0.8571, 1.0, 0.7857, 1.0, 0.7857, 0.5, 0.7857, 0.5, 0.7857, 1.0, 0.7143, 1.0, 0.7143, 0.5, 0.7143, 0.5, 0.7143, 1.0, 0.6429, 1.0, 0.6429, 0.5, 0.6429, 0.5, 0.6429, 1.0, 0.5714, 1.0, 0.5714, 0.5, 0.5714, 0.5, 0.5714, 1.0, 0.5, 1.0, 0.5, 0.5, 0.5, 0.5, 0.5, 1.0, 0.4286, 1.0, 0.4286, 0.5, 0.4286, 0.5, 0.4286, 1.0, 0.3571, 1.0, 0.3571, 0.5, 0.3571, 0.5, 0.3571, 1.0, 0.2857, 1.0, 0.2857, 0.5, 0.2857, 0.5, 0.2857, 1.0, 0.2143, 1.0, 0.2143, 0.5, 0.2143, 0.5, 0.2143, 1.0, 0.1429, 1.0, 0.1429, 0.5, 0.3851, 0.3578, 0.325, 0.4057, 0.325, 0.4057, 0.3851, 0.3578, 0.1429, 0.5, 0.1429, 1.0, 0.07143, 1.0, 0.07143, 0.5, 0.07143, 0.5, 0.07143, 1.0, -1.341e-07, 1.0, -1.341e-07, 0.5, 0.75, 0.49, 0.8541, 0.4662, 0.9376, 0.3996, 0.984, 0.3034, 0.984, 0.1966, 0.9376, 0.1004, 0.8541, 0.03377, 0.75, 0.01, 0.6459, 0.03377, 0.5624, 0.1004, 0.516, 0.1966, 0.516, 0.3034, 0.5624, 0.3996, 0.6459, 0.4662, 0.25, 0.4228, 0.325, 0.4057, 0.3541, 0.4662, 0.25, 0.49, 0.325, 0.4057, 0.3851, 0.3578, 0.4376, 0.3996, 0.3541, 0.4662, 0.3851, 0.3578, 0.4185, 0.2885, 0.484, 0.3034, 0.4376, 0.3996, 0.4185, 0.2885, 0.4185, 0.2115, 0.484, 0.1966, 0.484, 0.3034, 0.4185, 0.2115, 0.3851, 0.1422, 0.4376, 0.1004, 0.484, 0.1966, 0.3851, 0.1422, 0.325, 0.09427, 0.3541, 0.03377, 0.4376, 0.1004, 0.325, 0.09427, 0.25, 0.07716, 0.25, 0.01, 0.3541, 0.03377, 0.25, 0.07716, 0.175, 0.09427, 0.1459, 0.03377, 0.25, 0.01, 0.175, 0.09427, 0.1149, 0.1422, 0.06236, 0.1004, 0.1459, 0.03377, 0.1149, 0.1422, 0.08149, 0.2115, 0.01602, 0.1966, 0.06236, 0.1004, 0.08149, 0.2115, 0.08149, 0.2885, 0.01602, 0.3034, 0.01602, 0.1966, 0.08149, 0.2885, 0.1149, 0.3578, 0.06236, 0.3996, 0.01602, 0.3034, 0.1149, 0.3578, 0.175, 0.4057, 0.1459, 0.4662, 0.06236, 0.3996, 0.175, 0.4057, 0.25, 0.4228, 0.25, 0.49, 0.1459, 0.4662, 0.08149, 0.2885, 0.08149, 0.2115, 0.08149, 0.2115, 0.08149, 0.2885, 0.08149, 0.2115, 0.1149, 0.1422, 0.1149, 0.1422, 0.08149, 0.2115, 0.4185, 0.2885, 0.3851, 0.3578, 0.3851, 0.3578, 0.4185, 0.2885, 0.08149, 0.2885, 0.08149, 0.2115, 0.08149, 0.2115, 0.08149, 0.2885, 0.4185, 0.2115, 0.4185, 0.2885, 0.4185, 0.2885, 0.4185, 0.2115, 0.1149, 0.3578, 0.08149, 0.2885, 0.08149, 0.2885, 0.1149, 0.3578, 0.3851, 0.1422, 0.4185, 0.2115, 0.4185, 0.2115, 0.3851, 0.1422, 0.175, 0.4057, 0.1149, 0.3578, 0.1149, 0.3578, 0.175, 0.4057, 0.325, 0.09427, 0.3851, 0.1422, 0.3851, 0.1422, 0.325, 0.09427, 0.25, 0.4228, 0.175, 0.4057, 0.175, 0.4057, 0.25, 0.4228, 0.25, 0.07716, 0.325, 0.09427, 0.325, 0.09427, 0.25, 0.07716, 0.175, 0.09427, 0.25, 0.07716, 0.25, 0.07716, 0.175, 0.09427, 0.325, 0.4057, 0.25, 0.4228, 0.25, 0.4228, 0.325, 0.4057, 0.1149, 0.1422, 0.175, 0.09427, 0.175, 0.09427, 0.1149, 0.1422, 0.175, 0.4057, 0.1149, 0.3578, 0.1149, 0.3578, 0.175, 0.4057, 0.4185, 0.2115, 0.4185, 0.2885, 0.4185, 0.2885, 0.4185, 0.2115, 0.1149, 0.3578, 0.08149, 0.2885, 0.08149, 0.2885, 0.1149, 0.3578, 0.3851, 0.1422, 0.4185, 0.2115, 0.4185, 0.2115, 0.3851, 0.1422, 0.175, 0.4057, 0.1149, 0.3578, 0.1149, 0.3578, 0.175, 0.4057, 0.325, 0.09427, 0.3851, 0.1422, 0.3851, 0.1422, 0.325, 0.09427, 0.25, 0.4228, 0.175, 0.4057, 0.175, 0.4057, 0.25, 0.4228, 0.25, 0.07716, 0.325, 0.09427, 0.325, 0.09427, 0.25, 0.07716, 0.175, 0.09427, 0.25, 0.07716, 0.25, 0.07716, 0.175, 0.09427, 0.325, 0.4057, 0.25, 0.4228, 0.25, 0.4228, 0.325, 0.4057, 0.1149, 0.1422, 0.175, 0.09427, 0.175, 0.09427, 0.1149, 0.1422, 0.3851, 0.3578, 0.325, 0.4057, 0.325, 0.4057, 0.3851, 0.3578, 0.08149, 0.2115, 0.1149, 0.1422, 0.1149, 0.1422, 0.08149, 0.2115, 0.4185, 0.2885, 0.3851, 0.3578, 0.3851, 0.3578, 0.4185, 0.2885, 0.2715, 0.2946, 0.25, 0.2995, 0.25, 0.2995, 0.2715, 0.2946, 0.325, 0.09427, 0.3851, 0.1422, 0.3851, 0.1422, 0.325, 0.09427, 0.25, 0.4228, 0.175, 0.4057, 0.175, 0.4057, 0.25, 0.4228, 0.25, 0.07716, 0.325, 0.09427, 0.325, 0.09427, 0.25, 0.07716, 0.175, 0.09427, 0.25, 0.07716, 0.25, 0.07716, 0.175, 0.09427, 0.325, 0.4057, 0.25, 0.4228, 0.25, 0.4228, 0.325, 0.4057, 0.1149, 0.1422, 0.175, 0.09427, 0.175, 0.09427, 0.1149, 0.1422, 0.3851, 0.3578, 0.325, 0.4057, 0.325, 0.4057, 0.3851, 0.3578, 0.08149, 0.2115, 0.1149, 0.1422, 0.1149, 0.1422, 0.08149, 0.2115, 0.4185, 0.2885, 0.3851, 0.3578, 0.3851, 0.3578, 0.4185, 0.2885, 0.08149, 0.2885, 0.08149, 0.2115, 0.08149, 0.2115, 0.08149, 0.2885, 0.4185, 0.2115, 0.4185, 0.2885, 0.4185, 0.2885, 0.4185, 0.2115, 0.1149, 0.3578, 0.08149, 0.2885, 0.08149, 0.2885, 0.1149, 0.3578, 0.3851, 0.1422, 0.4185, 0.2115, 0.4185, 0.2115, 0.3851, 0.1422, 0.325, 0.09427, 0.2715, 0.2054, 0.2715, 0.2054, 0.325, 0.09427, 0.2715, 0.2946, 0.2887, 0.2808, 0.3851, 0.3578, 0.325, 0.4057, 0.2715, 0.2054, 0.25, 0.2005, 0.25, 0.2005, 0.2715, 0.2054, 0.2982, 0.261, 0.2982, 0.239, 0.4185, 0.2115, 0.4185, 0.2885, 0.2887, 0.2192, 0.3851, 0.1422, 0.3851, 0.1422, 0.2887, 0.2192, 0.2887, 0.2192, 0.2715, 0.2054, 0.325, 0.09427, 0.3851, 0.1422, 0.25, 0.07716, 0.325, 0.09427, 0.325, 0.09427, 0.25, 0.07716, 0.25, 0.2005, 0.2285, 0.2054, 0.175, 0.09427, 0.25, 0.07716, 0.4185, 0.2115, 0.2982, 0.239, 0.2982, 0.239, 0.4185, 0.2115, 0.2113, 0.2192, 0.2018, 0.239, 0.08149, 0.2115, 0.1149, 0.1422, 0.2982, 0.239, 0.2887, 0.2192, 0.2887, 0.2192, 0.2982, 0.239, 0.2018, 0.261, 0.2113, 0.2808, 0.1149, 0.3578, 0.08149, 0.2885, 0.2982, 0.261, 0.4185, 0.2885, 0.4185, 0.2885, 0.2982, 0.261, 0.2285, 0.2946, 0.25, 0.2995, 0.25, 0.4228, 0.175, 0.4057, 0.2715, 0.2946, 0.25, 0.2995, 0.2285, 0.2946, 0.2113, 0.2808, 0.2018, 0.261, 0.2018, 0.239, 0.2113, 0.2192, 0.2285, 0.2054, 0.25, 0.2005, 0.2715, 0.2054, 0.2887, 0.2192, 0.2982, 0.239, 0.2982, 0.261, 0.2887, 0.2808, 0.2113, 0.2192, 0.2285, 0.2054, 0.2285, 0.2054, 0.2113, 0.2192, 0.2887, 0.2808, 0.2715, 0.2946, 0.2715, 0.2946, 0.2887, 0.2808, 0.2018, 0.239, 0.2113, 0.2192, 0.2113, 0.2192, 0.2018, 0.239, 0.2982, 0.261, 0.2887, 0.2808, 0.2887, 0.2808, 0.2982, 0.261, 0.2018, 0.261, 0.2018, 0.239, 0.2018, 0.239, 0.2018, 0.261, 0.2982, 0.239, 0.2982, 0.261, 0.2982, 0.261, 0.2982, 0.239, 0.2113, 0.2808, 0.2018, 0.261, 0.2018, 0.261, 0.2113, 0.2808, 0.2887, 0.2192, 0.2982, 0.239, 0.2982, 0.239, 0.2887, 0.2192, 0.2285, 0.2946, 0.2113, 0.2808, 0.2113, 0.2808, 0.2285, 0.2946, 0.2715, 0.2054, 0.2887, 0.2192, 0.2887, 0.2192, 0.2715, 0.2054, 0.25, 0.2995, 0.2285, 0.2946, 0.2285, 0.2946, 0.25, 0.2995, 0.25, 0.2005, 0.2715, 0.2054, 0.2715, 0.2054, 0.25, 0.2005, 0.2285, 0.2054, 0.25, 0.2005, 0.25, 0.2005, 0.2285, 0.2054, 0.1149, 0.1422, 0.175, 0.09427, 0.175, 0.09427, 0.1149, 0.1422, 0.2982, 0.261, 0.4185, 0.2885, 0.4185, 0.2885, 0.2982, 0.261, 0.25, 0.07716, 0.325, 0.09427, 0.325, 0.09427, 0.25, 0.07716, 0.3851, 0.3578, 0.2887, 0.2808, 0.2887, 0.2808, 0.3851, 0.3578, 0.3851, 0.1422, 0.4185, 0.2115, 0.4185, 0.2115, 0.3851, 0.1422, 0.2715, 0.2946, 0.325, 0.4057, 0.325, 0.4057, 0.2715, 0.2946, 0.4185, 0.2885, 0.3851, 0.3578, 0.3851, 0.3578, 0.4185, 0.2885, 0.1149, 0.1422, 0.175, 0.09427, 0.175, 0.09427, 0.1149, 0.1422, 0.25, 0.2005, 0.25, 0.07716, 0.25, 0.07716, 0.25, 0.2005, 0.2285, 0.2054, 0.2113, 0.2192, 0.2113, 0.2192, 0.2285, 0.2054, 0.175, 0.09427, 0.2285, 0.2054, 0.2285, 0.2054, 0.175, 0.09427, 0.08149, 0.2885, 0.08149, 0.2115, 0.08149, 0.2115, 0.08149, 0.2885, 0.2113, 0.2192, 0.1149, 0.1422, 0.1149, 0.1422, 0.2113, 0.2192, 0.2018, 0.239, 0.2018, 0.261, 0.2018, 0.261, 0.2018, 0.239, 0.08149, 0.2115, 0.2018, 0.239, 0.2018, 0.239, 0.08149, 0.2115, 0.175, 0.4057, 0.1149, 0.3578, 0.1149, 0.3578, 0.175, 0.4057, 0.2018, 0.261, 0.08149, 0.2885, 0.08149, 0.2885, 0.2018, 0.261, 0.2113, 0.2808, 0.2285, 0.2946, 0.2285, 0.2946, 0.2113, 0.2808, 0.325, 0.4057, 0.25, 0.4228, 0.25, 0.4228, 0.325, 0.4057, 0.1149, 0.3578, 0.2113, 0.2808, 0.2113, 0.2808, 0.1149, 0.3578, 0.25, 0.2995, 0.2715, 0.2946, 0.2715, 0.2946, 0.25, 0.2995, 0.2285, 0.2946, 0.175, 0.4057, 0.175, 0.4057, 0.2285, 0.2946, 0.25, 0.4228, 0.25, 0.2995, 0.25, 0.2995, 0.25, 0.4228, 0.4185, 0.2885, 0.3851, 0.3578, 0.3851, 0.3578, 0.4185, 0.2885, 0.2715, 0.2946, 0.325, 0.4057, 0.325, 0.4057, 0.2715, 0.2946, 0.2887, 0.2808, 0.2982, 0.261, 0.2982, 0.261, 0.2887, 0.2808, 0.3851, 0.3578, 0.2887, 0.2808, 0.2887, 0.2808, 0.3851, 0.3578, 0.3851, 0.1422, 0.4185, 0.2115, 0.4185, 0.2115, 0.3851, 0.1422, 0.25, 0.2995, 0.2715, 0.2946, 0.325, 0.4057, 0.25, 0.4228, 0.2887, 0.2808, 0.2982, 0.261, 0.4185, 0.2885, 0.3851, 0.3578, 0.2982, 0.239, 0.2887, 0.2192, 0.3851, 0.1422, 0.4185, 0.2115, 0.2715, 0.2054, 0.25, 0.2005, 0.25, 0.07716, 0.325, 0.09427, 0.2285, 0.2054, 0.2113, 0.2192, 0.1149, 0.1422, 0.175, 0.09427, 0.2018, 0.239, 0.2018, 0.261, 0.08149, 0.2885, 0.08149, 0.2115, 0.2113, 0.2808, 0.2285, 0.2946, 0.175, 0.4057, 0.1149, 0.3578, 0.4185, 0.2115, 0.2982, 0.239, 0.2982, 0.239, 0.4185, 0.2115, 0.08149, 0.2885, 0.08149, 0.2115, 0.08149, 0.2115, 0.08149, 0.2885, 0.2887, 0.2192, 0.3851, 0.1422, 0.3851, 0.1422, 0.2887, 0.2192, 0.175, 0.4057, 0.1149, 0.3578, 0.1149, 0.3578, 0.175, 0.4057, 0.325, 0.09427, 0.2715, 0.2054, 0.2715, 0.2054, 0.325, 0.09427, 0.25, 0.2995, 0.2715, 0.2946, 0.2715, 0.2946, 0.25, 0.2995, 0.25, 0.2005, 0.25, 0.07716, 0.25, 0.07716, 0.25, 0.2005, 0.2887, 0.2808, 0.2982, 0.261, 0.2982, 0.261, 0.2887, 0.2808, 0.175, 0.09427, 0.2285, 0.2054, 0.2285, 0.2054, 0.175, 0.09427, 0.2982, 0.239, 0.2887, 0.2192, 0.2887, 0.2192, 0.2982, 0.239, 0.2113, 0.2192, 0.1149, 0.1422, 0.1149, 0.1422, 0.2113, 0.2192, 0.2715, 0.2054, 0.25, 0.2005, 0.25, 0.2005, 0.2715, 0.2054, 0.08149, 0.2115, 0.2018, 0.239, 0.2018, 0.239, 0.08149, 0.2115, 0.2285, 0.2054, 0.2113, 0.2192, 0.2113, 0.2192, 0.2285, 0.2054, 0.2018, 0.261, 0.08149, 0.2885, 0.08149, 0.2885, 0.2018, 0.261, 0.2018, 0.239, 0.2018, 0.261, 0.2018, 0.261, 0.2018, 0.239, 0.1149, 0.3578, 0.2113, 0.2808, 0.2113, 0.2808, 0.1149, 0.3578, 0.2113, 0.2808, 0.2285, 0.2946, 0.2285, 0.2946, 0.2113, 0.2808, 0.325, 0.4057, 0.25, 0.4228, 0.25, 0.4228, 0.325, 0.4057, 0.2285, 0.2946, 0.175, 0.4057, 0.175, 0.4057, 0.2285, 0.2946, 0.25, 0.4228, 0.25, 0.2995, 0.25, 0.2995, 0.25, 0.4228])
me_cylinder_004.materials.append(mat_material_010)
me_cylinder_004.use_remesh_fix_poles = True
me_cylinder_004.use_remesh_preserve_attributes = False
me_cylinder_004.use_mirror_vertex_groups = False
me_cylinder_004.update()
me_cylinder = bpy.data.meshes.new('Cylinder')
me_cylinder.from_pydata([(0.0, 1.0, -1.0), (0.0, 1.0, 1.0), (0.4339, 0.901, -1.0), (0.4339, 0.901, 1.0), (0.7818, 0.6235, -1.0), (0.7818, 0.6235, 1.0), (0.9749, 0.2225, -1.0), (0.9749, 0.2225, 1.0), (0.9749, -0.2225, -1.0), (0.9749, -0.2225, 1.0), (0.7818, -0.6235, -1.0), (0.7818, -0.6235, 1.0), (0.4339, -0.901, -1.0), (0.4339, -0.901, 1.0), (1.51e-07, -1.0, -1.0), (1.51e-07, -1.0, 1.0), (-0.4339, -0.901, -1.0), (-0.4339, -0.901, 1.0), (-0.7818, -0.6235, -1.0), (-0.7818, -0.6235, 1.0), (-0.9749, -0.2225, -1.0), (-0.9749, -0.2225, 1.0), (-0.9749, 0.2225, -1.0), (-0.9749, 0.2225, 1.0), (-0.7818, 0.6235, -1.0), (-0.7818, 0.6235, 1.0), (-0.4339, 0.901, -1.0), (-0.4339, 0.901, 1.0)], [], [(0, 1, 3, 2), (2, 3, 5, 4), (4, 5, 7, 6), (6, 7, 9, 8), (8, 9, 11, 10), (10, 11, 13, 12), (12, 13, 15, 14), (14, 15, 17, 16), (16, 17, 19, 18), (18, 19, 21, 20), (20, 21, 23, 22), (22, 23, 25, 24), (3, 1, 27, 25, 23, 21, 19, 17, 15, 13, 11, 9, 7, 5), (24, 25, 27, 26), (26, 27, 1, 0), (0, 2, 4, 6, 8, 10, 12, 14, 16, 18, 20, 22, 24, 26)])
_uv = me_cylinder.uv_layers.new(name='UVMap')
_uv.uv.foreach_set('vector', [1.0, 0.5, 1.0, 1.0, 0.9286, 1.0, 0.9286, 0.5, 0.9286, 0.5, 0.9286, 1.0, 0.8571, 1.0, 0.8571, 0.5, 0.8571, 0.5, 0.8571, 1.0, 0.7857, 1.0, 0.7857, 0.5, 0.7857, 0.5, 0.7857, 1.0, 0.7143, 1.0, 0.7143, 0.5, 0.7143, 0.5, 0.7143, 1.0, 0.6429, 1.0, 0.6429, 0.5, 0.6429, 0.5, 0.6429, 1.0, 0.5714, 1.0, 0.5714, 0.5, 0.5714, 0.5, 0.5714, 1.0, 0.5, 1.0, 0.5, 0.5, 0.5, 0.5, 0.5, 1.0, 0.4286, 1.0, 0.4286, 0.5, 0.4286, 0.5, 0.4286, 1.0, 0.3571, 1.0, 0.3571, 0.5, 0.3571, 0.5, 0.3571, 1.0, 0.2857, 1.0, 0.2857, 0.5, 0.2857, 0.5, 0.2857, 1.0, 0.2143, 1.0, 0.2143, 0.5, 0.2143, 0.5, 0.2143, 1.0, 0.1429, 1.0, 0.1429, 0.5, 0.3541, 0.4662, 0.25, 0.49, 0.1459, 0.4662, 0.06236, 0.3996, 0.01602, 0.3034, 0.01602, 0.1966, 0.06236, 0.1004, 0.1459, 0.03377, 0.25, 0.01, 0.3541, 0.03377, 0.4376, 0.1004, 0.484, 0.1966, 0.484, 0.3034, 0.4376, 0.3996, 0.1429, 0.5, 0.1429, 1.0, 0.07143, 1.0, 0.07143, 0.5, 0.07143, 0.5, 0.07143, 1.0, -1.341e-07, 1.0, -1.341e-07, 0.5, 0.75, 0.49, 0.8541, 0.4662, 0.9376, 0.3996, 0.984, 0.3034, 0.984, 0.1966, 0.9376, 0.1004, 0.8541, 0.03377, 0.75, 0.01, 0.6459, 0.03377, 0.5624, 0.1004, 0.516, 0.1966, 0.516, 0.3034, 0.5624, 0.3996, 0.6459, 0.4662])
me_cylinder.use_remesh_fix_poles = True
me_cylinder.use_remesh_preserve_attributes = False
me_cylinder.use_mirror_vertex_groups = False
me_cylinder.update()
me_cylinder_003 = bpy.data.meshes.new('Cylinder.003')
me_cylinder_003.from_pydata([(0.0, 1.0, -1.0), (0.0, 1.0, 1.0), (0.4339, 0.901, -1.0), (0.4339, 0.901, 1.0), (0.7818, 0.6235, -1.0), (0.7818, 0.6235, 1.0), (0.9749, 0.2225, -1.0), (0.9749, 0.2225, 1.0), (0.9749, -0.2225, -1.0), (0.9749, -0.2225, 1.0), (0.7818, -0.6235, -1.0), (0.7818, -0.6235, 1.0), (0.4339, -0.901, -1.0), (0.4339, -0.901, 1.0), (1.51e-07, -1.0, -1.0), (1.51e-07, -1.0, 1.0), (-0.4339, -0.901, -1.0), (-0.4339, -0.901, 1.0), (-0.7818, -0.6235, -1.0), (-0.7818, -0.6235, 1.0), (-0.9749, -0.2225, -1.0), (-0.9749, -0.2225, 1.0), (-0.9749, 0.2225, -1.0), (-0.9749, 0.2225, 1.0), (-0.7818, 0.6235, -1.0), (-0.7818, 0.6235, 1.0), (-0.4339, 0.901, -1.0), (-0.4339, 0.901, 1.0)], [], [(0, 1, 3, 2), (2, 3, 5, 4), (4, 5, 7, 6), (6, 7, 9, 8), (8, 9, 11, 10), (10, 11, 13, 12), (12, 13, 15, 14), (14, 15, 17, 16), (16, 17, 19, 18), (18, 19, 21, 20), (20, 21, 23, 22), (22, 23, 25, 24), (3, 1, 27, 25, 23, 21, 19, 17, 15, 13, 11, 9, 7, 5), (24, 25, 27, 26), (26, 27, 1, 0), (0, 2, 4, 6, 8, 10, 12, 14, 16, 18, 20, 22, 24, 26)])
_uv = me_cylinder_003.uv_layers.new(name='UVMap')
_uv.uv.foreach_set('vector', [1.0, 0.5, 1.0, 1.0, 0.9286, 1.0, 0.9286, 0.5, 0.9286, 0.5, 0.9286, 1.0, 0.8571, 1.0, 0.8571, 0.5, 0.8571, 0.5, 0.8571, 1.0, 0.7857, 1.0, 0.7857, 0.5, 0.7857, 0.5, 0.7857, 1.0, 0.7143, 1.0, 0.7143, 0.5, 0.7143, 0.5, 0.7143, 1.0, 0.6429, 1.0, 0.6429, 0.5, 0.6429, 0.5, 0.6429, 1.0, 0.5714, 1.0, 0.5714, 0.5, 0.5714, 0.5, 0.5714, 1.0, 0.5, 1.0, 0.5, 0.5, 0.5, 0.5, 0.5, 1.0, 0.4286, 1.0, 0.4286, 0.5, 0.4286, 0.5, 0.4286, 1.0, 0.3571, 1.0, 0.3571, 0.5, 0.3571, 0.5, 0.3571, 1.0, 0.2857, 1.0, 0.2857, 0.5, 0.2857, 0.5, 0.2857, 1.0, 0.2143, 1.0, 0.2143, 0.5, 0.2143, 0.5, 0.2143, 1.0, 0.1429, 1.0, 0.1429, 0.5, 0.3541, 0.4662, 0.25, 0.49, 0.1459, 0.4662, 0.06236, 0.3996, 0.01602, 0.3034, 0.01602, 0.1966, 0.06236, 0.1004, 0.1459, 0.03377, 0.25, 0.01, 0.3541, 0.03377, 0.4376, 0.1004, 0.484, 0.1966, 0.484, 0.3034, 0.4376, 0.3996, 0.1429, 0.5, 0.1429, 1.0, 0.07143, 1.0, 0.07143, 0.5, 0.07143, 0.5, 0.07143, 1.0, -1.341e-07, 1.0, -1.341e-07, 0.5, 0.75, 0.49, 0.8541, 0.4662, 0.9376, 0.3996, 0.984, 0.3034, 0.984, 0.1966, 0.9376, 0.1004, 0.8541, 0.03377, 0.75, 0.01, 0.6459, 0.03377, 0.5624, 0.1004, 0.516, 0.1966, 0.516, 0.3034, 0.5624, 0.3996, 0.6459, 0.4662])
me_cylinder_003.use_remesh_fix_poles = True
me_cylinder_003.use_remesh_preserve_attributes = False
me_cylinder_003.use_mirror_vertex_groups = False
me_cylinder_003.update()
me_cylinder_005 = bpy.data.meshes.new('Cylinder.005')
me_cylinder_005.from_pydata([(0.0, 1.0, -1.0), (0.0, 1.0, 1.0), (0.4339, 0.901, -1.0), (0.4339, 0.901, 1.0), (0.7818, 0.6235, -1.0), (0.7818, 0.6235, 1.0), (0.9749, 0.2225, -1.0), (0.9749, 0.2225, 1.0), (0.9749, -0.2225, -1.0), (0.9749, -0.2225, 1.0), (0.7818, -0.6235, -1.0), (0.7818, -0.6235, 1.0), (0.4339, -0.901, -1.0), (0.4339, -0.901, 1.0), (1.51e-07, -1.0, -1.0), (1.51e-07, -1.0, 1.0), (-0.4339, -0.901, -1.0), (-0.4339, -0.901, 1.0), (-0.7818, -0.6235, -1.0), (-0.7818, -0.6235, 1.0), (-0.9749, -0.2225, -1.0), (-0.9749, -0.2225, 1.0), (-0.9749, 0.2225, -1.0), (-0.9749, 0.2225, 1.0), (-0.7818, 0.6235, -1.0), (-0.7818, 0.6235, 1.0), (-0.4339, 0.901, -1.0), (-0.4339, 0.901, 1.0)], [], [(0, 1, 3, 2), (2, 3, 5, 4), (4, 5, 7, 6), (6, 7, 9, 8), (8, 9, 11, 10), (10, 11, 13, 12), (12, 13, 15, 14), (14, 15, 17, 16), (16, 17, 19, 18), (18, 19, 21, 20), (20, 21, 23, 22), (22, 23, 25, 24), (3, 1, 27, 25, 23, 21, 19, 17, 15, 13, 11, 9, 7, 5), (24, 25, 27, 26), (26, 27, 1, 0), (0, 2, 4, 6, 8, 10, 12, 14, 16, 18, 20, 22, 24, 26)])
_uv = me_cylinder_005.uv_layers.new(name='UVMap')
_uv.uv.foreach_set('vector', [1.0, 0.5, 1.0, 1.0, 0.9286, 1.0, 0.9286, 0.5, 0.9286, 0.5, 0.9286, 1.0, 0.8571, 1.0, 0.8571, 0.5, 0.8571, 0.5, 0.8571, 1.0, 0.7857, 1.0, 0.7857, 0.5, 0.7857, 0.5, 0.7857, 1.0, 0.7143, 1.0, 0.7143, 0.5, 0.7143, 0.5, 0.7143, 1.0, 0.6429, 1.0, 0.6429, 0.5, 0.6429, 0.5, 0.6429, 1.0, 0.5714, 1.0, 0.5714, 0.5, 0.5714, 0.5, 0.5714, 1.0, 0.5, 1.0, 0.5, 0.5, 0.5, 0.5, 0.5, 1.0, 0.4286, 1.0, 0.4286, 0.5, 0.4286, 0.5, 0.4286, 1.0, 0.3571, 1.0, 0.3571, 0.5, 0.3571, 0.5, 0.3571, 1.0, 0.2857, 1.0, 0.2857, 0.5, 0.2857, 0.5, 0.2857, 1.0, 0.2143, 1.0, 0.2143, 0.5, 0.2143, 0.5, 0.2143, 1.0, 0.1429, 1.0, 0.1429, 0.5, 0.3541, 0.4662, 0.25, 0.49, 0.1459, 0.4662, 0.06236, 0.3996, 0.01602, 0.3034, 0.01602, 0.1966, 0.06236, 0.1004, 0.1459, 0.03377, 0.25, 0.01, 0.3541, 0.03377, 0.4376, 0.1004, 0.484, 0.1966, 0.484, 0.3034, 0.4376, 0.3996, 0.1429, 0.5, 0.1429, 1.0, 0.07143, 1.0, 0.07143, 0.5, 0.07143, 0.5, 0.07143, 1.0, -1.341e-07, 1.0, -1.341e-07, 0.5, 0.75, 0.49, 0.8541, 0.4662, 0.9376, 0.3996, 0.984, 0.3034, 0.984, 0.1966, 0.9376, 0.1004, 0.8541, 0.03377, 0.75, 0.01, 0.6459, 0.03377, 0.5624, 0.1004, 0.516, 0.1966, 0.516, 0.3034, 0.5624, 0.3996, 0.6459, 0.4662])
me_cylinder_005.use_remesh_fix_poles = True
me_cylinder_005.use_remesh_preserve_attributes = False
me_cylinder_005.use_mirror_vertex_groups = False
me_cylinder_005.update()

# ---- curves / text
cu_beziercircle_001 = bpy.data.curves.new('BezierCircle.001', 'CURVE')
cu_beziercircle_001.dimensions = '3D'
_sp = cu_beziercircle_001.splines.new('BEZIER'); _sp.bezier_points.add(3)
_sp.bezier_points.foreach_set('co', [-1.0, 0.0, 0.0, 0.0, 1.0, 0.0, 1.0, 0.0, 0.0, 0.0, -1.0, 0.0])
_sp.bezier_points.foreach_set('handle_left', [-1.0, -0.5521, 0.0, -0.5521, 1.0, 0.0, 1.0, 0.5521, 0.0, 0.5521, -1.0, 0.0])
_sp.bezier_points.foreach_set('handle_right', [-1.0, 0.5521, 0.0, 0.5521, 1.0, 0.0, 1.0, -0.5521, 0.0, -0.5521, -1.0, 0.0])
for _p, _l, _r in zip(_sp.bezier_points, ['AUTO', 'AUTO', 'AUTO', 'AUTO'], ['AUTO', 'AUTO', 'AUTO', 'AUTO']): _p.handle_left_type = _l; _p.handle_right_type = _r
_sp.order_u = 0
_sp.order_v = 0
_sp.use_cyclic_u = True
cu_beziercircle_001.use_path = True
cu_beziercircle_001.use_path_clamp = True
cu_beziercircle_001.fill_mode = 'FULL'
txt_text = bpy.data.curves.new('Text', 'FONT')
txt_text.dimensions = '2D'
txt_text.body = '82-AG-23'
txt_text.materials.append(mat_material_011)
txt_text.use_path_clamp = True
txt_text.active_textbox = 3
txt_text_001 = bpy.data.curves.new('Text.001', 'FONT')
txt_text_001.dimensions = '2D'
txt_text_001.body = '08'
txt_text_001.materials.append(mat_material_014)
txt_text_001.use_path_clamp = True
txt_text_002 = bpy.data.curves.new('Text.002', 'FONT')
txt_text_002.dimensions = '2D'
txt_text_002.body = '-'
txt_text_002.materials.append(mat_material_015)
txt_text_002.use_path_clamp = True
txt_text_003 = bpy.data.curves.new('Text.003', 'FONT')
txt_text_003.dimensions = '2D'
txt_text_003.body = '05'
txt_text_003.materials.append(mat_material_016)
txt_text_003.use_path_clamp = True
txt_text_004 = bpy.data.curves.new('Text.004', 'FONT')
txt_text_004.dimensions = '2D'
txt_text_004.body = 'P'
txt_text_004.materials.append(mat_material_017)
txt_text_004.use_path_clamp = True
cu_beziercircle_002 = bpy.data.curves.new('BezierCircle.002', 'CURVE')
cu_beziercircle_002.dimensions = '3D'
_sp = cu_beziercircle_002.splines.new('BEZIER'); _sp.bezier_points.add(3)
_sp.bezier_points.foreach_set('co', [-1.0, 0.0, 0.0, 0.0, 1.0, 0.0, 1.0, 0.0, 0.0, 0.0, -1.0, 0.0])
_sp.bezier_points.foreach_set('handle_left', [-1.0, -0.5521, 0.0, -0.5521, 1.0, 0.0, 1.0, 0.5521, 0.0, 0.5521, -1.0, 0.0])
_sp.bezier_points.foreach_set('handle_right', [-1.0, 0.5521, 0.0, 0.5521, 1.0, 0.0, 1.0, -0.5521, 0.0, -0.5521, -1.0, 0.0])
for _p, _l, _r in zip(_sp.bezier_points, ['AUTO', 'AUTO', 'AUTO', 'AUTO'], ['AUTO', 'AUTO', 'AUTO', 'AUTO']): _p.handle_left_type = _l; _p.handle_right_type = _r
_sp.order_u = 0
_sp.order_v = 0
_sp.use_cyclic_u = True
cu_beziercircle_002.use_path = True
cu_beziercircle_002.use_path_clamp = True
cu_beziercircle_002.fill_mode = 'FULL'
txt_text_005 = bpy.data.curves.new('Text.005', 'FONT')
txt_text_005.dimensions = '2D'
txt_text_005.body = 'P'
txt_text_005.materials.append(mat_material_018)
txt_text_005.use_path_clamp = True
txt_text_006 = bpy.data.curves.new('Text.006', 'FONT')
txt_text_006.dimensions = '2D'
txt_text_006.body = '05'
txt_text_006.materials.append(mat_material_019)
txt_text_006.use_path_clamp = True
txt_text_007 = bpy.data.curves.new('Text.007', 'FONT')
txt_text_007.dimensions = '2D'
txt_text_007.body = '-'
txt_text_007.materials.append(mat_material_020)
txt_text_007.use_path_clamp = True
txt_text_008 = bpy.data.curves.new('Text.008', 'FONT')
txt_text_008.dimensions = '2D'
txt_text_008.body = '08'
txt_text_008.materials.append(mat_material_021)
txt_text_008.use_path_clamp = True
txt_text_009 = bpy.data.curves.new('Text.009', 'FONT')
txt_text_009.dimensions = '2D'
txt_text_009.body = '82-AG-23'
txt_text_009.materials.append(mat_material_022)
txt_text_009.use_path_clamp = True
txt_text_009.active_textbox = 3

# ---- objects
ob_camera = bpy.data.objects.new('Camera', cam_camera)
ob_light = bpy.data.objects.new('Light', light_light)
ob_chassis = bpy.data.objects.new('Chassis', me_cube_002)
ob_far_is_frente = bpy.data.objects.new('Faróis Frente', me_cube_003)
ob_retrovisores = bpy.data.objects.new('Retrovisores', me_cube_004)
ob_far_is_tr_s = bpy.data.objects.new('Faróis Trás', me_cube_005)
ob_beziercircle_001 = bpy.data.objects.new('BezierCircle.001', cu_beziercircle_001)
ob_estrlinhas_ue = bpy.data.objects.new('Estrlinhas UE', me_cube_010)
ob_n_mero_001 = bpy.data.objects.new('Número.001', txt_text)
ob_m_s_001 = bpy.data.objects.new('Mês.001', txt_text_001)
ob_separador_001 = bpy.data.objects.new('Separador.001', txt_text_002)
ob_ano_001 = bpy.data.objects.new('Ano.001', txt_text_003)
ob_portugal_001 = bpy.data.objects.new('Portugal.001', txt_text_004)
ob_matr_cula_frente = bpy.data.objects.new('Matrícula Frente', me_cube_006)
ob_beziercircle_002 = bpy.data.objects.new('BezierCircle.002', cu_beziercircle_002)
ob_estrelinhas_ue = bpy.data.objects.new('Estrelinhas UE', me_cube_011)
ob_portugal = bpy.data.objects.new('Portugal', txt_text_005)
ob_ano = bpy.data.objects.new('Ano', txt_text_006)
ob_separador = bpy.data.objects.new('Separador', txt_text_007)
ob_m_s = bpy.data.objects.new('Mês', txt_text_008)
ob_n_mero = bpy.data.objects.new('Número', txt_text_009)
ob_matr_cula_tr_s = bpy.data.objects.new('Matrícula Trás', me_cube_006)
ob_cylinder_002 = bpy.data.objects.new('Cylinder.002', me_cylinder_002)
ob_cylinder_003 = bpy.data.objects.new('Cylinder.003', me_cylinder_004)
ob_cylinder = bpy.data.objects.new('Cylinder', me_cylinder)
ob_cylinder_001 = bpy.data.objects.new('Cylinder.001', me_cylinder_003)
ob_cylinder_004 = bpy.data.objects.new('Cylinder.004', me_cylinder_005)

# ---- transforms, parenting, visibility, modifiers, constraints
ob_camera.location = (7.359, -6.926, 4.958)
ob_camera.rotation_euler = (1.109, 0.0, 0.8149)
ob_camera.lock_rotations_4d = False
ob_camera.empty_display_type = 'ARROWS'
ob_camera.color = (0.0, 0.0, 0.0, 0.0)
ob_camera.display_type = 'WIRE'
ob_camera.lineart.crease_threshold = 0.0
ob_light.location = (4.076, 1.005, 5.904)
ob_light.rotation_euler = (0.6503, 0.05522, 1.866)
ob_light.lock_rotations_4d = False
ob_light.empty_display_type = 'ARROWS'
ob_light.color = (0.0, 0.0, 0.0, 0.0)
ob_light.lineart.crease_threshold = 0.0
ob_chassis.location = (0.0, 0.0, 0.0)
ob_chassis.lineart.crease_threshold = 0.0
_m = ob_chassis.modifiers.new('BTool_Cylinder', 'BOOLEAN')
_m.object = ob_cylinder
_m = ob_chassis.modifiers.new('BTool_Cylinder.004', 'BOOLEAN')
_m.object = ob_cylinder_004
ob_far_is_frente.location = (0.764, -1.936, 0.2145)
ob_far_is_frente.scale = (0.1747, 0.06788, 0.07471)
ob_far_is_frente.lineart.crease_threshold = 0.0
_m = ob_far_is_frente.modifiers.new('Mirror', 'MIRROR')
_m.mirror_object = ob_chassis
ob_retrovisores.location = (1.202, -0.1626, 0.4734)
ob_retrovisores.rotation_euler = (0.0, -0.0, 0.1369)
ob_retrovisores.scale = (0.1398, 0.05239, 0.06162)
ob_retrovisores.lineart.crease_threshold = 0.0
_m = ob_retrovisores.modifiers.new('Mirror', 'MIRROR')
_m.mirror_object = ob_chassis
ob_far_is_tr_s.location = (0.764, 2.573, 0.2145)
ob_far_is_tr_s.scale = (0.1747, 0.06788, 0.07471)
ob_far_is_tr_s.lineart.crease_threshold = 0.0
_m = ob_far_is_tr_s.modifiers.new('Mirror', 'MIRROR')
_m.mirror_object = ob_chassis
ob_beziercircle_001.location = (-0.2736, -2.173, 0.05884)
ob_beziercircle_001.rotation_euler = (1.571, -0.0, 0.0)
ob_beziercircle_001.scale = (0.01304, 0.01304, 0.01304)
ob_beziercircle_001.lineart.crease_threshold = 0.0
ob_estrlinhas_ue.location = (-0.3392, -1.965, 0.02186)
ob_estrlinhas_ue.scale = (-0.002022, -0.002022, -0.002022)
ob_estrlinhas_ue.lineart.crease_threshold = 0.0
_m = ob_estrlinhas_ue.modifiers.new('Array', 'ARRAY')
_m.count = 12
_m.relative_offset_displace = (4.1, 0.0, 0.0)
_m = ob_estrlinhas_ue.modifiers.new('Curve', 'CURVE')
_m.object = ob_beziercircle_001
ob_n_mero_001.location = (-0.2135, -1.965, -0.006448)
ob_n_mero_001.rotation_euler = (1.571, -0.0, 0.0)
ob_n_mero_001.scale = (0.1104, 0.1226, 0.1104)
ob_n_mero_001.lineart.crease_threshold = 0.0
ob_m_s_001.location = (0.2613, -1.96, 0.04462)
ob_m_s_001.rotation_euler = (1.571, 0.0, 0.0)
ob_m_s_001.scale = (0.04532, 0.04532, 0.04532)
ob_m_s_001.lineart.crease_threshold = 0.0
ob_separador_001.location = (0.2588, -1.964, 0.01667)
ob_separador_001.rotation_euler = (1.571, 0.0, 0.0)
ob_separador_001.scale = (0.1609, 0.04786, 0.07716)
ob_separador_001.lineart.crease_threshold = 0.0
ob_ano_001.location = (0.2628, -1.96, -0.02124)
ob_ano_001.rotation_euler = (1.571, 0.0, 0.0)
ob_ano_001.scale = (0.04532, 0.04532, 0.04532)
ob_ano_001.lineart.crease_threshold = 0.0
ob_portugal_001.location = (-0.285, -1.962, -0.02992)
ob_portugal_001.rotation_euler = (1.571, 0.0, 0.0)
ob_portugal_001.scale = (0.04566, 0.04566, 0.04566)
ob_portugal_001.lineart.crease_threshold = 0.0
ob_matr_cula_frente.location = (-0.1346, -1.892, 0.02984)
ob_matr_cula_frente.scale = (0.1747, 0.06788, 0.07618)
ob_matr_cula_frente.lineart.crease_threshold = 0.0
_m = ob_matr_cula_frente.modifiers.new('Mirror', 'MIRROR')
_m.use_axis = (False, False, False)
_m.merge_threshold = 0.1
_m.mirror_object = ob_chassis
ob_beziercircle_002.location = (0.2669, 2.836, 0.05884)
ob_beziercircle_002.rotation_euler = (1.571, -0.0, 3.142)
ob_beziercircle_002.scale = (0.01304, 0.01304, 0.01304)
ob_beziercircle_002.lineart.crease_threshold = 0.0
ob_estrelinhas_ue.location = (0.3326, 2.628, 0.02186)
ob_estrelinhas_ue.rotation_euler = (0.0, -0.0, 3.142)
ob_estrelinhas_ue.scale = (-0.002022, -0.002022, -0.002022)
ob_estrelinhas_ue.lineart.crease_threshold = 0.0
_m = ob_estrelinhas_ue.modifiers.new('Array', 'ARRAY')
_m.count = 12
_m.relative_offset_displace = (4.1, 0.0, 0.0)
_m = ob_estrelinhas_ue.modifiers.new('Curve', 'CURVE')
_m.object = ob_beziercircle_002
ob_portugal.location = (0.2784, 2.625, -0.02992)
ob_portugal.rotation_euler = (1.571, -0.0, 3.142)
ob_portugal.scale = (0.04566, 0.04566, 0.04566)
ob_portugal.lineart.crease_threshold = 0.0
ob_ano.location = (-0.2694, 2.623, -0.02124)
ob_ano.rotation_euler = (1.571, -0.0, 3.142)
ob_ano.scale = (0.04532, 0.04532, 0.04532)
ob_ano.lineart.crease_threshold = 0.0
ob_separador.location = (-0.2654, 2.628, 0.01667)
ob_separador.rotation_euler = (1.571, -0.0, 3.142)
ob_separador.scale = (0.1609, 0.04786, 0.07716)
ob_separador.lineart.crease_threshold = 0.0
ob_m_s.location = (-0.2679, 2.623, 0.04462)
ob_m_s.rotation_euler = (1.571, -0.0, 3.142)
ob_m_s.scale = (0.04532, 0.04532, 0.04532)
ob_m_s.lineart.crease_threshold = 0.0
ob_n_mero.location = (0.2069, 2.629, -0.006448)
ob_n_mero.rotation_euler = (1.571, -0.0, 3.142)
ob_n_mero.scale = (0.1104, 0.1226, 0.1104)
ob_n_mero.lineart.crease_threshold = 0.0
ob_matr_cula_tr_s.location = (0.1285, 2.554, 0.02984)
ob_matr_cula_tr_s.rotation_euler = (0.0, -0.0, 3.142)
ob_matr_cula_tr_s.scale = (0.1747, 0.06788, 0.07618)
ob_matr_cula_tr_s.lineart.crease_threshold = 0.0
ob_cylinder_002.location = (0.8379, -1.039, -0.2558)
ob_cylinder_002.rotation_euler = (1.571, -9.365, 1.571)
ob_cylinder_002.scale = (0.3885, 0.3885, 0.1998)
ob_cylinder_002.lineart.crease_threshold = 0.0
_m = ob_cylinder_002.modifiers.new('Mirror', 'MIRROR')
_m.mirror_object = ob_chassis
ob_cylinder_003.location = (0.8379, 1.706, -0.2558)
ob_cylinder_003.rotation_euler = (1.571, -9.365, 1.571)
ob_cylinder_003.scale = (0.3885, 0.3885, 0.1998)
ob_cylinder_003.lineart.crease_threshold = 0.0
_m = ob_cylinder_003.modifiers.new('Mirror', 'MIRROR')
_m.mirror_object = ob_chassis
ob_cylinder.location = (1.0, -1.039, -0.2558)
ob_cylinder.rotation_euler = (-0.0, 1.571, 0.0)
ob_cylinder.scale = (0.462, 0.462, 0.462)
ob_cylinder.hide_render = True
ob_cylinder.visible_camera = False
ob_cylinder.visible_diffuse = False
ob_cylinder.visible_glossy = False
ob_cylinder.visible_transmission = False
ob_cylinder.visible_volume_scatter = False
ob_cylinder.display_type = 'BOUNDS'
ob_cylinder.lineart.crease_threshold = 0.0
_m = ob_cylinder.modifiers.new('Mirror', 'MIRROR')
_m.mirror_object = ob_chassis
ob_cylinder_001.location = (1.0, -1.039, -0.2558)
ob_cylinder_001.rotation_euler = (-0.0, 1.571, 0.0)
ob_cylinder_001.scale = (0.462, 0.462, 0.462)
ob_cylinder_001.hide_render = True
ob_cylinder_001.visible_camera = False
ob_cylinder_001.visible_diffuse = False
ob_cylinder_001.visible_glossy = False
ob_cylinder_001.visible_transmission = False
ob_cylinder_001.visible_volume_scatter = False
ob_cylinder_001.display_type = 'BOUNDS'
ob_cylinder_001.lineart.crease_threshold = 0.0
_m = ob_cylinder_001.modifiers.new('Mirror', 'MIRROR')
_m.mirror_object = ob_chassis
ob_cylinder_004.location = (1.0, 1.706, -0.2558)
ob_cylinder_004.rotation_euler = (-0.0, 1.571, 0.0)
ob_cylinder_004.scale = (0.462, 0.462, 0.462)
ob_cylinder_004.hide_render = True
ob_cylinder_004.visible_camera = False
ob_cylinder_004.visible_diffuse = False
ob_cylinder_004.visible_glossy = False
ob_cylinder_004.visible_transmission = False
ob_cylinder_004.visible_volume_scatter = False
ob_cylinder_004.display_type = 'BOUNDS'
ob_cylinder_004.lineart.crease_threshold = 0.0
_m = ob_cylinder_004.modifiers.new('Mirror', 'MIRROR')
_m.mirror_object = ob_chassis

# ---- collection membership
scene.collection.objects.link(ob_camera)
scene.collection.objects.link(ob_light)
col_carro.objects.link(ob_chassis)
col_carro.objects.link(ob_far_is_frente)
col_carro.objects.link(ob_retrovisores)
col_carro.objects.link(ob_far_is_tr_s)
col_matr_cula_frente.objects.link(ob_beziercircle_001)
col_matr_cula_frente.objects.link(ob_estrlinhas_ue)
col_matr_cula_frente.objects.link(ob_n_mero_001)
col_matr_cula_frente.objects.link(ob_m_s_001)
col_matr_cula_frente.objects.link(ob_separador_001)
col_matr_cula_frente.objects.link(ob_ano_001)
col_matr_cula_frente.objects.link(ob_portugal_001)
col_matr_cula_frente.objects.link(ob_matr_cula_frente)
col_matr_cula_tr_s.objects.link(ob_beziercircle_002)
col_matr_cula_tr_s.objects.link(ob_estrelinhas_ue)
col_matr_cula_tr_s.objects.link(ob_portugal)
col_matr_cula_tr_s.objects.link(ob_ano)
col_matr_cula_tr_s.objects.link(ob_separador)
col_matr_cula_tr_s.objects.link(ob_m_s)
col_matr_cula_tr_s.objects.link(ob_n_mero)
col_matr_cula_tr_s.objects.link(ob_matr_cula_tr_s)
col_rodas.objects.link(ob_cylinder_002)
col_rodas.objects.link(ob_cylinder_003)
col_rodas.objects.link(ob_cylinder)
col_rodas.objects.link(ob_cylinder_001)
col_rodas.objects.link(ob_cylinder_004)

# ---- scene / render settings (as saved in the file)
scene.camera = ob_camera
scene.frame_start = 1; scene.frame_end = 140; scene.frame_set(0)
scene.render.engine = 'BLENDER_EEVEE_NEXT'
scene.cycles.use_denoising = False
scene.cycles.samples = 128
scene.cycles.sampling_pattern = 'TABULATED_SOBOL'
scene.cycles.use_adaptive_sampling = False
scene.cycles.use_light_tree = False
scene.view_settings.view_transform = 'Filmic'
bpy.context.view_layer.update()
